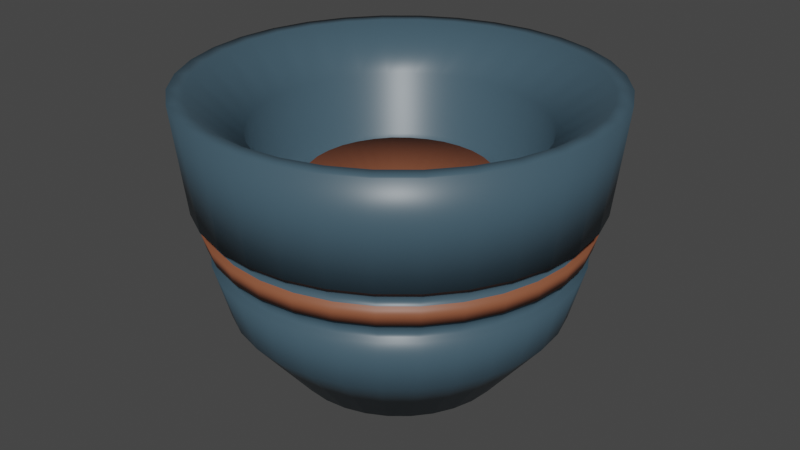 # Source: BowlTrinket.blend  (saved by Blender 2.90.8; exported with 4.5.12 LTS)
import bpy
from mathutils import Matrix  # noqa: F401  (used for matrix-valued properties, if any)

bpy.ops.wm.read_factory_settings(use_empty=True)
scene = bpy.context.scene
scene.name = 'Scene'

# ---- collections
col_collection = bpy.data.collections.new('Collection'); scene.collection.children.link(col_collection)

# ---- materials (node trees are filled in below, after node groups)
mat_material = bpy.data.materials.new('Material')
mat_material.alpha_threshold = 0.0
mat_material.use_transparent_shadow = False
mat_material.line_color = (0.0, 0.0, 0.0, 1.0)
mat_material_001 = bpy.data.materials.new('Material.001')
mat_material_001.use_transparent_shadow = False

# ---- material node trees
mat_material.use_nodes = True; mat_material.node_tree.nodes.clear()
_N = mat_material.node_tree.nodes; _L = mat_material.node_tree.links
n0 = _N.new('ShaderNodeOutputMaterial'); n0.name = 'Material Output'; n0.location = (300, 300)
n1 = _N.new('ShaderNodeBsdfPrincipled'); n1.name = 'Principled BSDF'; n1.location = (10, 300)
n1.distribution = 'GGX'
n1.subsurface_method = 'BURLEY'
n1.inputs[0].default_value = (0.05173, 0.09579, 0.1282, 1.0)
n1.inputs[2].default_value = 0.4
n1.inputs[3].default_value = 1.45
n1.inputs[27].default_value = (0.0, 0.0, 0.0, 1.0)
n1.inputs[28].default_value = 1.0
_L.new(n1.outputs[0], n0.inputs[0])
n0.is_active_output = True
mat_material_001.use_nodes = True; mat_material_001.node_tree.nodes.clear()
_N = mat_material_001.node_tree.nodes; _L = mat_material_001.node_tree.links
n0 = _N.new('ShaderNodeBsdfPrincipled'); n0.name = 'Principled BSDF'; n0.location = (10, 300)
n0.distribution = 'GGX'
n0.subsurface_method = 'BURLEY'
n0.inputs[0].default_value = (0.2668, 0.08735, 0.04203, 1.0)
n0.inputs[3].default_value = 1.45
n0.inputs[27].default_value = (0.0, 0.0, 0.0, 1.0)
n0.inputs[28].default_value = 1.0
n1 = _N.new('ShaderNodeOutputMaterial'); n1.name = 'Material Output'; n1.location = (300, 300)
_L.new(n0.outputs[0], n1.inputs[0])
n1.is_active_output = True

# ---- world
world_world = bpy.data.worlds.new('World'); scene.world = world_world
world_world.use_nodes = True; world_world.node_tree.nodes.clear()
_N = world_world.node_tree.nodes; _L = world_world.node_tree.links
n0 = _N.new('ShaderNodeOutputWorld'); n0.name = 'World Output'; n0.location = (300, 300)
n1 = _N.new('ShaderNodeBackground'); n1.name = 'Background'; n1.location = (10, 300)
n1.inputs[0].default_value = (0.05088, 0.05088, 0.05088, 1.0)
_L.new(n1.outputs[0], n0.inputs[0])
n0.is_active_output = True
world_world.color = (0.05088, 0.05088, 0.05088)
world_world.use_sun_shadow = False
world_world.sun_shadow_jitter_overblur = 0.0

# ---- meshes
me_cube = bpy.data.meshes.new('Cube')
me_cube.from_pydata([(0.7536, 0.7536, 1.0), (0.217, 0.217, -0.3667), (0.7536, -0.7536, 1.0), (0.217, -0.217, -0.3667), (-0.7536, 0.7536, 1.0), (-0.217, 0.217, -0.3667), (-0.7536, -0.7536, 1.0), (-0.217, -0.217, -0.3667), (0.7682, 0.7682, 0.4154), (0.6503, 0.6503, -0.2013), (0.4248, 0.4248, -0.5993), (-0.4248, -0.4248, -0.5993), (-0.6503, -0.6503, -0.2013), (-0.7682, -0.7682, 0.4154), (0.7682, -0.7682, 0.4154), (0.6503, -0.6503, -0.2013), (0.4248, -0.4248, -0.5993), (-0.7682, 0.7682, 0.4154), (-0.6503, 0.6503, -0.2013), (-0.4248, 0.4248, -0.5993), (-0.2836, 0.1175, -0.3667), (-0.3069, 4.741e-08, -0.3667), (-0.2836, -0.1175, -0.3667), (0.9847, 0.4079, 1.0), (1.066, -1.392e-07, 1.0), (0.9847, -0.4079, 1.0), (-0.9847, -0.4079, 1.0), (-1.066, 1.802e-07, 1.0), (-0.9847, 0.4079, 1.0), (0.2836, -0.1175, -0.3667), (0.3069, 1.526e-10, -0.3667), (0.2836, 0.1175, -0.3667), (0.5551, 0.2299, -0.5993), (0.6008, 9.576e-08, -0.5993), (0.5551, -0.2299, -0.5993), (0.8497, 0.3519, -0.2013), (0.9197, 1.359e-07, -0.2013), (0.8497, -0.3519, -0.2013), (1.004, 0.4158, 0.4154), (1.086, 1.573e-07, 0.4154), (1.004, -0.4158, 0.4154), (-0.5551, -0.2299, -0.5993), (-0.6008, -9.463e-08, -0.5993), (-0.5551, 0.2299, -0.5993), (-0.8497, -0.3519, -0.2013), (-0.9197, -1.556e-07, -0.2013), (-0.8497, 0.3519, -0.2013), (-1.004, -0.4158, 0.4154), (-1.086, -1.87e-07, 0.4154), (-1.004, 0.4158, 0.4154), (0.1175, 0.2836, -0.3667), (2.231e-08, 0.3069, -0.3667), (-0.1175, 0.2836, -0.3667), (0.4079, -0.9847, 1.0), (-1.615e-07, -1.066, 1.0), (-0.4079, -0.9847, 1.0), (-0.1175, -0.2836, -0.3667), (-2.495e-08, -0.3069, -0.3667), (0.1175, -0.2836, -0.3667), (-0.4079, 0.9847, 1.0), (1.578e-07, 1.066, 1.0), (0.4079, 0.9847, 1.0), (-0.2299, 0.5551, -0.5993), (-1.006e-07, 0.6008, -0.5993), (0.2299, 0.5551, -0.5993), (-0.3519, 0.8497, -0.2013), (-1.555e-07, 0.9197, -0.2013), (0.3519, 0.8497, -0.2013), (-0.4158, 1.004, 0.4154), (-1.843e-07, 1.086, 0.4154), (0.4158, 1.004, 0.4154), (0.2299, -0.5551, -0.5993), (8.98e-08, -0.6008, -0.5993), (-0.2299, -0.5551, -0.5993), (0.3519, -0.8497, -0.2013), (1.359e-07, -0.9197, -0.2013), (-0.3519, -0.8497, -0.2013), (0.4158, -1.004, 0.4154), (1.6e-07, -1.086, 0.4154), (-0.4158, -1.004, 0.4154), (0.1333, 0.1333, -0.3667), (2.159e-09, 0.1333, -0.3667), (-0.1333, 0.1333, -0.3667), (0.1333, 1.534e-08, -0.3667), (2.159e-09, 1.534e-08, -0.3667), (-0.1333, 1.534e-08, -0.3667), (0.1333, -0.1333, -0.3667), (2.159e-09, -0.1333, -0.3667), (-0.1333, -0.1333, -0.3667), (-0.301, 0.05988, -0.3667), (1.045, 0.2079, 1.0), (-1.045, 0.2079, 1.0), (0.301, 0.05988, -0.3667), (0.5893, 0.1172, -0.5993), (0.902, 0.1794, -0.2013), (1.066, 0.212, 0.4154), (-0.5893, 0.1172, -0.5993), (-0.902, 0.1794, -0.2013), (-1.066, 0.212, 0.4154), (-0.1333, 0.06664, -0.3667), (2.159e-09, 0.06664, -0.3667), (0.1333, 0.06664, -0.3667), (-0.301, -0.05988, -0.3667), (1.045, -0.2079, 1.0), (-1.045, -0.2079, 1.0), (0.301, -0.05988, -0.3667), (0.5893, -0.1172, -0.5993), (0.902, -0.1794, -0.2013), (1.066, -0.212, 0.4154), (-0.5893, -0.1172, -0.5993), (-0.902, -0.1794, -0.2013), (-1.066, -0.212, 0.4154), (-0.1333, -0.06664, -0.3667), (2.159e-09, -0.06664, -0.3667), (0.1333, -0.06664, -0.3667), (0.05988, 0.301, -0.3667), (0.2079, -1.045, 1.0), (0.05988, -0.301, -0.3667), (0.2079, 1.045, 1.0), (0.1172, 0.5893, -0.5993), (0.1794, 0.902, -0.2013), (0.212, 1.066, 0.4154), (0.1172, -0.5893, -0.5993), (0.1794, -0.902, -0.2013), (0.212, -1.066, 0.4154), (0.06664, 0.1333, -0.3667), (0.06664, 1.534e-08, -0.3667), (0.06664, -0.1333, -0.3667), (0.06664, 0.06664, -0.3667), (0.06664, -0.06664, -0.3667), (-0.05988, 0.301, -0.3667), (-0.2079, -1.045, 1.0), (-0.05988, -0.301, -0.3667), (-0.2079, 1.045, 1.0), (-0.1172, 0.5893, -0.5993), (-0.1794, 0.902, -0.2013), (-0.212, 1.066, 0.4154), (-0.1172, -0.5893, -0.5993), (-0.1794, -0.902, -0.2013), (-0.212, -1.066, 0.4154), (-0.06664, 0.1333, -0.3667), (-0.06664, 1.534e-08, -0.3667), (-0.06664, -0.1333, -0.3667), (-0.06664, 0.06664, -0.3667), (-0.06664, -0.06664, -0.3667), (-0.1705, 0.2552, -0.3667), (-0.5921, -0.8862, 1.0), (-0.3338, -0.4996, -0.5993), (-0.5109, -0.7647, -0.2013), (-0.6036, -0.9033, 0.4154), (-0.2098, 0.1259, -0.3667), (-0.2216, 2.212e-08, -0.3667), (-0.2098, -0.1259, -0.3667), (-0.1705, -0.2552, -0.3667), (-0.5921, 0.8862, 1.0), (-0.3338, 0.4996, -0.5993), (-0.5109, 0.7647, -0.2013), (-0.6036, 0.9033, 0.4154), (-0.2157, 0.06297, -0.3667), (-0.2157, -0.06297, -0.3667), (0.1705, -0.2552, -0.3667), (0.5921, 0.8862, 1.0), (0.3338, 0.4996, -0.5993), (0.5109, 0.7647, -0.2013), (0.6036, 0.9033, 0.4154), (0.1705, 0.2552, -0.3667), (0.5921, -0.8862, 1.0), (0.3338, -0.4996, -0.5993), (0.5109, -0.7647, -0.2013), (0.6036, -0.9033, 0.4154), (0.2098, 0.1259, -0.3667), (0.2216, 8.569e-09, -0.3667), (0.2098, -0.1259, -0.3667), (0.2157, 0.06297, -0.3667), (0.2157, -0.06297, -0.3667), (-0.2552, -0.1705, -0.3667), (0.8862, -0.5921, 1.0), (0.4996, -0.3338, -0.5993), (0.7647, -0.5109, -0.2013), (0.9033, -0.6036, 0.4154), (-0.8862, -0.5921, 1.0), (0.2552, -0.1705, -0.3667), (-0.4996, -0.3338, -0.5993), (-0.7647, -0.5109, -0.2013), (-0.9033, -0.6036, 0.4154), (-0.1259, -0.2098, -0.3667), (-4.615e-09, -0.2216, -0.3667), (0.1259, -0.2098, -0.3667), (0.06297, -0.2157, -0.3667), (-0.06297, -0.2157, -0.3667), (-0.1893, -0.1893, -0.3667), (0.1893, -0.1893, -0.3667), (-0.8862, 0.5921, 1.0), (0.2552, 0.1705, -0.3667), (-0.4996, 0.3338, -0.5993), (-0.7647, 0.5109, -0.2013), (-0.9033, 0.6036, 0.4154), (-0.2552, 0.1705, -0.3667), (0.8862, 0.5921, 1.0), (0.4996, 0.3338, -0.5993), (0.7647, 0.5109, -0.2013), (0.9033, 0.6036, 0.4154), (-0.1259, 0.2098, -0.3667), (8.932e-09, 0.2216, -0.3667), (0.1259, 0.2098, -0.3667), (0.06297, 0.2157, -0.3667), (-0.06297, 0.2157, -0.3667), (-0.1893, 0.1893, -0.3667), (0.1893, 0.1893, -0.3667), (-0.6397, -0.9574, 1.0), (-0.8142, -0.8142, 1.0), (0.9574, -0.6397, 1.0), (0.8142, -0.8142, 1.0), (-0.9574, 0.6397, 1.0), (-0.8142, 0.8142, 1.0), (0.6397, 0.9574, 1.0), (0.8142, 0.8142, 1.0), (0.9574, 0.6397, 1.0), (1.064, 0.4406, 1.0), (1.129, 0.2246, 1.0), (1.151, -1.619e-07, 1.0), (1.129, -0.2246, 1.0), (1.064, -0.4406, 1.0), (-0.9574, -0.6397, 1.0), (-1.064, -0.4406, 1.0), (-1.129, -0.2246, 1.0), (-1.151, 2.029e-07, 1.0), (-1.129, 0.2246, 1.0), (-1.064, 0.4406, 1.0), (0.6397, -0.9574, 1.0), (0.4406, -1.064, 1.0), (0.2246, -1.129, 1.0), (-1.843e-07, -1.151, 1.0), (-0.2246, -1.129, 1.0), (-0.4406, -1.064, 1.0), (-0.6397, 0.9574, 1.0), (-0.4406, 1.064, 1.0), (-0.2246, 1.129, 1.0), (1.806e-07, 1.151, 1.0), (0.2246, 1.129, 1.0), (0.4406, 1.064, 1.0), (0.1607, 0.1607, 0.3515), (0.1607, -0.1607, 0.3515), (-0.1607, 0.1607, 0.3515), (-0.1607, -0.1607, 0.3515), (0.21, 0.08697, 0.3511), (0.2272, -2.025e-08, 0.3503), (0.21, -0.08697, 0.3511), (-0.21, -0.08697, 0.3511), (-0.2272, 4.782e-08, 0.3503), (-0.21, 0.08697, 0.3511), (0.08697, -0.21, 0.3511), (-2.764e-08, -0.2272, 0.3503), (-0.08697, -0.21, 0.3511), (-0.08697, 0.21, 0.3511), (4.044e-08, 0.2272, 0.3503), (0.08697, 0.21, 0.3511), (-0.1067, 0.1067, 0.3653), (6.798e-09, 0.1066, 0.3819), (0.1067, 0.1067, 0.3653), (-0.1066, 9.412e-09, 0.3819), (6.796e-09, 9.417e-09, 0.443), (0.1066, 9.412e-09, 0.3819), (-0.1067, -0.1067, 0.3653), (6.798e-09, -0.1066, 0.3819), (0.1067, -0.1067, 0.3653), (0.2228, 0.04432, 0.3505), (-0.2228, 0.04432, 0.3505), (0.1067, 0.05333, 0.3768), (6.796e-09, 0.05329, 0.4095), (-0.1067, 0.05333, 0.3768), (0.2228, -0.04432, 0.3505), (-0.2228, -0.04432, 0.3505), (0.1067, -0.05333, 0.3768), (6.796e-09, -0.05329, 0.4095), (-0.1067, -0.05333, 0.3768), (0.04432, -0.2228, 0.3505), (0.04432, 0.2228, 0.3505), (0.05333, 0.1067, 0.3768), (0.05329, 9.415e-09, 0.4095), (0.05333, -0.1067, 0.3768), (0.0533, 0.0533, 0.3973), (0.0533, -0.0533, 0.3973), (-0.04432, -0.2228, 0.3505), (-0.04432, 0.2228, 0.3505), (-0.05333, 0.1067, 0.3768), (-0.05329, 9.415e-09, 0.4095), (-0.05333, -0.1067, 0.3768), (-0.0533, 0.0533, 0.3973), (-0.0533, -0.0533, 0.3973), (-0.1263, -0.1891, 0.3518), (-0.1263, 0.1891, 0.3518), (-0.1679, 0.1008, 0.3543), (-0.1772, 2.025e-08, 0.3564), (-0.1679, -0.1008, 0.3543), (-0.1725, 0.05037, 0.3569), (-0.1725, -0.05037, 0.3569), (0.1263, 0.1891, 0.3518), (0.1679, 0.1008, 0.3543), (0.1772, -1.419e-09, 0.3564), (0.1679, -0.1008, 0.3543), (0.1263, -0.1891, 0.3518), (0.1725, 0.05037, 0.3569), (0.1725, -0.05037, 0.3569), (0.1891, -0.1263, 0.3518), (-0.1891, -0.1263, 0.3518), (0.1008, -0.1679, 0.3543), (-4.037e-09, -0.1772, 0.3564), (-0.1008, -0.1679, 0.3543), (0.05037, -0.1725, 0.3569), (-0.05037, -0.1725, 0.3569), (-0.1515, -0.1515, 0.3522), (0.1515, -0.1515, 0.3522), (-0.1891, 0.1263, 0.3518), (0.1891, 0.1263, 0.3518), (0.1008, 0.1679, 0.3543), (1.763e-08, 0.1772, 0.3564), (-0.1008, 0.1679, 0.3543), (0.05037, 0.1725, 0.3569), (-0.05037, 0.1725, 0.3569), (-0.1515, 0.1515, 0.3522), (0.1515, 0.1515, 0.3522), (0.6547, -0.4374, 0.7716), (0.4205, -0.281, 0.4912), (0.5567, -0.5567, 0.7708), (0.3578, -0.3578, 0.4921), (0.3013, 0.7274, 0.7715), (0.1935, 0.4672, 0.491), (-0.281, 0.4205, 0.4912), (-0.4374, 0.6547, 0.7716), (-0.281, -0.4205, 0.4912), (-0.4374, -0.6547, 0.7716), (-0.3013, -0.7274, 0.7715), (-0.1935, -0.4672, 0.491), (0.4374, -0.6547, 0.7716), (0.281, -0.4205, 0.4912), (-0.09867, 0.4961, 0.4914), (-0.1536, 0.7722, 0.7712), (-0.3013, 0.7274, 0.7715), (-0.1935, 0.4672, 0.491), (-0.09867, -0.4961, 0.4914), (-0.1536, -0.7722, 0.7712), (-1.17e-07, -0.7872, 0.7713), (-7.206e-08, -0.5056, 0.4908), (0.09867, 0.4961, 0.4914), (0.1536, 0.7722, 0.7712), (1.189e-07, 0.7872, 0.7713), (7.946e-08, 0.5056, 0.4908), (0.09867, -0.4961, 0.4914), (0.1536, -0.7722, 0.7712), (0.3013, -0.7274, 0.7715), (0.1935, -0.4672, 0.491), (0.4672, -0.1935, 0.491), (0.7274, -0.3013, 0.7715), (-0.4961, -0.09867, 0.4914), (-0.7722, -0.1536, 0.7712), (-0.7274, -0.3013, 0.7715), (-0.4672, -0.1935, 0.491), (0.4961, -0.09867, 0.4914), (0.7722, -0.1536, 0.7712), (0.7872, -9.973e-08, 0.7713), (0.5056, -5.979e-08, 0.4908), (0.6547, 0.4374, 0.7716), (0.4205, 0.281, 0.4912), (-0.4961, 0.09867, 0.4914), (-0.7722, 0.1536, 0.7712), (-0.7872, 1.362e-07, 0.7713), (-0.5056, 9.172e-08, 0.4908), (-0.7274, 0.3013, 0.7715), (-0.4672, 0.1935, 0.491), (0.3578, 0.3578, 0.4921), (0.5567, 0.5567, 0.7708), (0.4374, 0.6547, 0.7716), (0.281, 0.4205, 0.4912), (0.4961, 0.09867, 0.4914), (0.7722, 0.1536, 0.7712), (0.7274, 0.3013, 0.7715), (0.4672, 0.1935, 0.491), (-0.4205, -0.281, 0.4912), (-0.6547, -0.4374, 0.7716), (-0.5567, -0.5567, 0.7708), (-0.3578, -0.3578, 0.4921), (-0.3578, 0.3578, 0.4921), (-0.5567, 0.5567, 0.7708), (-0.6547, 0.4374, 0.7716), (-0.4205, 0.281, 0.4912), (0.6276, -0.4193, 0.4143), (0.3952, -0.264, 0.269), (0.5333, -0.5333, 0.4137), (0.3366, -0.3366, 0.2704), (0.2887, 0.697, 0.4136), (0.1818, 0.439, 0.2684), (-0.264, 0.3952, 0.269), (-0.4193, 0.6276, 0.4143), (-0.264, -0.3952, 0.269), (-0.4193, -0.6276, 0.4143), (-0.2887, -0.697, 0.4136), (-0.1818, -0.439, 0.2684), (0.4193, -0.6276, 0.4143), (0.264, -0.3952, 0.269), (-0.09275, 0.4663, 0.2687), (-0.1471, 0.7398, 0.4135), (-0.2887, 0.697, 0.4136), (-0.1818, 0.439, 0.2684), (-0.09275, -0.4663, 0.2687), (-0.1471, -0.7398, 0.4135), (-1.119e-07, -0.7539, 0.4128), (-6.751e-08, -0.475, 0.2678), (0.09275, 0.4663, 0.2687), (0.1471, 0.7398, 0.4135), (1.14e-07, 0.7539, 0.4128), (7.482e-08, 0.475, 0.2678), (0.09275, -0.4663, 0.2687), (0.1471, -0.7398, 0.4135), (0.2887, -0.697, 0.4136), (0.1818, -0.439, 0.2684), (0.439, -0.1818, 0.2684), (0.697, -0.2887, 0.4136), (-0.4663, -0.09275, 0.2687), (-0.7398, -0.1471, 0.4135), (-0.697, -0.2887, 0.4136), (-0.439, -0.1818, 0.2684), (0.4663, -0.09275, 0.2687), (0.7398, -0.1471, 0.4135), (0.7539, -9.476e-08, 0.4128), (0.475, -5.51e-08, 0.2678), (0.6276, 0.4193, 0.4143), (0.3952, 0.264, 0.269), (-0.4663, 0.09275, 0.2687), (-0.7398, 0.1471, 0.4135), (-0.7539, 1.312e-07, 0.4128), (-0.475, 8.724e-08, 0.2678), (-0.697, 0.2887, 0.4136), (-0.439, 0.1818, 0.2684), (0.3366, 0.3366, 0.2704), (0.5333, 0.5333, 0.4137), (0.4193, 0.6276, 0.4143), (0.264, 0.3952, 0.269), (0.4663, 0.09275, 0.2687), (0.7398, 0.1471, 0.4135), (0.697, 0.2887, 0.4136), (0.439, 0.1818, 0.2684), (-0.3952, -0.264, 0.269), (-0.6276, -0.4193, 0.4143), (-0.5333, -0.5333, 0.4137), (-0.3366, -0.3366, 0.2704), (-0.3366, 0.3366, 0.2704), (-0.5333, 0.5333, 0.4137), (-0.6276, 0.4193, 0.4143), (-0.3952, 0.264, 0.269), (0.7093, 0.7093, 0.107), (-0.7093, -0.7093, 0.107), (0.7093, -0.7093, 0.107), (-0.7093, 0.7093, 0.107), (-0.9267, -0.3838, 0.107), (-1.003, -1.713e-07, 0.107), (-0.9267, 0.3838, 0.107), (0.9267, 0.3838, 0.107), (1.003, 1.466e-07, 0.107), (0.9267, -0.3838, 0.107), (0.3838, -0.9267, 0.107), (1.48e-07, -1.003, 0.107), (-0.3838, -0.9267, 0.107), (-0.3838, 0.9267, 0.107), (-1.699e-07, 1.003, 0.107), (0.3838, 0.9267, 0.107), (0.9838, 0.1957, 0.107), (-0.9838, 0.1957, 0.107), (0.9838, -0.1957, 0.107), (-0.9838, -0.1957, 0.107), (0.1957, 0.9838, 0.107), (0.1957, -0.9838, 0.107), (-0.1957, 0.9838, 0.107), (-0.1957, -0.9838, 0.107), (-0.5573, 0.834, 0.107), (-0.5573, -0.834, 0.107), (0.5573, -0.834, 0.107), (0.5573, 0.834, 0.107), (-0.834, -0.5573, 0.107), (0.834, -0.5573, 0.107), (0.834, 0.5573, 0.107), (-0.834, 0.5573, 0.107), (-0.6792, -0.6792, 0.1136), (-0.7357, -0.7357, 0.4088), (0.578, 0.8651, 0.4088), (0.7357, 0.7357, 0.4088), (0.8651, -0.578, 0.4088), (0.7357, -0.7357, 0.4088), (-0.8651, 0.578, 0.4088), (-0.7357, 0.7357, 0.4088), (-0.578, -0.8651, 0.4088), (0.8651, 0.578, 0.4088), (0.9612, 0.3982, 0.4088), (1.02, 0.203, 0.4088), (1.04, 1.5e-07, 0.4088), (1.02, -0.203, 0.4088), (0.9612, -0.3982, 0.4088), (-0.8651, -0.578, 0.4088), (-0.9612, -0.3982, 0.4088), (-1.02, -0.203, 0.4088), (-1.04, -1.797e-07, 0.4088), (-1.02, 0.203, 0.4088), (-0.9612, 0.3982, 0.4088), (-0.578, 0.8651, 0.4088), (-0.3982, 0.9612, 0.4088), (-0.203, 1.02, 0.4088), (-1.766e-07, 1.04, 0.4088), (0.203, 1.02, 0.4088), (0.3982, 0.9612, 0.4088), (0.578, -0.8651, 0.4088), (0.3982, -0.9612, 0.4088), (0.203, -1.02, 0.4088), (1.532e-07, -1.04, 0.4088), (-0.203, -1.02, 0.4088), (-0.3982, -0.9612, 0.4088), (0.6792, 0.6792, 0.1136), (0.6792, -0.6792, 0.1136), (-0.6792, 0.6792, 0.1136), (-0.8875, -0.3676, 0.1136), (-0.9606, -1.647e-07, 0.1136), (-0.8875, 0.3676, 0.1136), (0.8875, 0.3676, 0.1136), (0.9606, 1.397e-07, 0.1136), (0.8875, -0.3676, 0.1136), (0.3676, -0.8875, 0.1136), (1.416e-07, -0.9606, 0.1136), (-0.3676, -0.8875, 0.1136), (-0.3676, 0.8875, 0.1136), (-1.628e-07, 0.9606, 0.1136), (0.3676, 0.8875, 0.1136), (0.9421, 0.1874, 0.1136), (-0.9421, 0.1874, 0.1136), (0.9421, -0.1874, 0.1136), (-0.9421, -0.1874, 0.1136), (0.1874, 0.9421, 0.1136), (0.1874, -0.9421, 0.1136), (-0.1874, 0.9421, 0.1136), (-0.1874, -0.9421, 0.1136), (-0.5337, 0.7987, 0.1136), (-0.5337, -0.7987, 0.1136), (0.5337, -0.7987, 0.1136), (0.5337, 0.7987, 0.1136), (-0.7987, -0.5337, 0.1136), (0.7987, -0.5337, 0.1136), (0.7987, 0.5337, 0.1136), (-0.7987, 0.5337, 0.1136), (-0.6981, -0.6981, 0.212), (-0.7169, -0.7169, 0.3104), (0.7169, 0.7169, 0.3104), (0.6981, 0.6981, 0.212), (0.7169, -0.7169, 0.3104), (0.6981, -0.6981, 0.212), (-0.7169, 0.7169, 0.3104), (-0.6981, 0.6981, 0.212), (-0.9367, -0.388, 0.3104), (-0.9121, -0.3778, 0.212), (-1.014, -1.747e-07, 0.3104), (-0.9872, -1.697e-07, 0.212), (-0.9367, 0.388, 0.3104), (-0.9121, 0.3778, 0.212), (0.9367, 0.388, 0.3104), (0.9121, 0.3778, 0.212), (1.014, 1.466e-07, 0.3104), (0.9872, 1.431e-07, 0.212), (0.9367, -0.388, 0.3104), (0.9121, -0.3778, 0.212), (0.388, -0.9367, 0.3104), (0.3778, -0.9121, 0.212), (1.493e-07, -1.014, 0.3104), (1.455e-07, -0.9872, 0.212), (-0.388, -0.9367, 0.3104), (-0.3778, -0.9121, 0.212), (-0.388, 0.9367, 0.3104), (-0.3778, 0.9121, 0.212), (-1.72e-07, 1.014, 0.3104), (-1.674e-07, 0.9872, 0.212), (0.388, 0.9367, 0.3104), (0.3778, 0.9121, 0.212), (0.9943, 0.1978, 0.3104), (0.9682, 0.1926, 0.212), (-0.9943, 0.1978, 0.3104), (-0.9682, 0.1926, 0.212), (0.9943, -0.1978, 0.3104), (0.9682, -0.1926, 0.212), (-0.9943, -0.1978, 0.3104), (-0.9682, -0.1926, 0.212), (0.1978, 0.9943, 0.3104), (0.1926, 0.9682, 0.212), (0.1978, -0.9943, 0.3104), (0.1926, -0.9682, 0.212), (-0.1978, 0.9943, 0.3104), (-0.1926, 0.9682, 0.212), (-0.1978, -0.9943, 0.3104), (-0.1926, -0.9682, 0.212), (-0.5633, 0.843, 0.3104), (-0.5485, 0.8208, 0.212), (-0.5633, -0.843, 0.3104), (-0.5485, -0.8208, 0.212), (0.5633, -0.843, 0.3104), (0.5485, -0.8208, 0.212), (0.5633, 0.843, 0.3104), (0.5485, 0.8208, 0.212), (-0.843, -0.5633, 0.3104), (-0.8208, -0.5485, 0.212), (0.843, -0.5633, 0.3104), (0.8208, -0.5485, 0.212), (0.843, 0.5633, 0.3104), (0.8208, 0.5485, 0.212), (-0.843, 0.5633, 0.3104), (-0.8208, 0.5485, 0.212), (-0.7204, -0.7204, 0.2104), (-0.7398, -0.7398, 0.312), (0.7398, 0.7398, 0.312), (0.7204, 0.7204, 0.2104), (0.7398, -0.7398, 0.312), (0.7204, -0.7204, 0.2104), (-0.7398, 0.7398, 0.312), (-0.7204, 0.7204, 0.2104), (-0.9666, -0.4004, 0.312), (-0.9413, -0.3899, 0.2104), (-1.046, -1.802e-07, 0.312), (-1.019, -1.75e-07, 0.2104), (-0.9666, 0.4004, 0.312), (-0.9413, 0.3899, 0.2104), (0.9666, 0.4004, 0.312), (0.9413, 0.3899, 0.2104), (1.046, 1.514e-07, 0.312), (1.019, 1.479e-07, 0.2104), (0.9666, -0.4004, 0.312), (0.9413, -0.3899, 0.2104), (0.4004, -0.9666, 0.312), (0.3899, -0.9413, 0.2104), (1.54e-07, -1.046, 0.312), (1.5e-07, -1.019, 0.2104), (-0.4004, -0.9666, 0.312), (-0.3899, -0.9413, 0.2104), (-0.4004, 0.9666, 0.312), (-0.3899, 0.9413, 0.2104), (-1.776e-07, 1.046, 0.312), (-1.728e-07, 1.019, 0.2104), (0.4004, 0.9666, 0.312), (0.3899, 0.9413, 0.2104), (1.026, 0.2041, 0.312), (0.9992, 0.1988, 0.2104), (-1.026, 0.2041, 0.312), (-0.9992, 0.1988, 0.2104), (1.026, -0.2041, 0.312), (0.9992, -0.1988, 0.2104), (-1.026, -0.2041, 0.312), (-0.9992, -0.1988, 0.2104), (0.2041, 1.026, 0.312), (0.1988, 0.9992, 0.2104), (0.2041, -1.026, 0.312), (0.1988, -0.9992, 0.2104), (-0.2041, 1.026, 0.312), (-0.1988, 0.9992, 0.2104), (-0.2041, -1.026, 0.312), (-0.1988, -0.9992, 0.2104), (-0.5813, 0.87, 0.312), (-0.566, 0.8471, 0.2104), (-0.5813, -0.87, 0.312), (-0.566, -0.8471, 0.2104), (0.5813, -0.87, 0.312), (0.566, -0.8471, 0.2104), (0.5813, 0.87, 0.312), (0.566, 0.8471, 0.2104), (-0.87, -0.5813, 0.312), (-0.8471, -0.566, 0.2104), (0.87, -0.5813, 0.312), (0.8471, -0.566, 0.2104), (0.87, 0.5813, 0.312), (0.8471, 0.566, 0.2104), (-0.87, 0.5813, 0.312), (-0.8471, 0.566, 0.2104)], [], [(149, 209, 210, 13), (196, 213, 214, 17), (191, 181, 3, 160), (179, 211, 212, 14), (164, 215, 216, 8), (165, 162, 10, 1), (162, 163, 9, 10), (476, 452, 516, 540), (181, 177, 16, 3), (177, 178, 15, 16), (450, 477, 541, 515), (197, 194, 19, 5), (194, 195, 18, 19), (39, 108, 495, 494), (153, 147, 11, 7), (147, 148, 12, 11), (169, 77, 510, 509), (477, 465, 529, 541), (452, 479, 543, 516), (69, 121, 507, 506), (182, 183, 44, 41), (109, 110, 45, 42), (96, 97, 46, 43), (175, 182, 41, 22), (102, 109, 42, 21), (89, 96, 43, 20), (478, 451, 482, 542), (453, 481, 545, 517), (479, 459, 523, 543), (199, 200, 35, 32), (93, 94, 36, 33), (106, 107, 37, 34), (193, 199, 32, 31), (92, 93, 33, 30), (105, 106, 34, 29), (201, 217, 218, 38), (95, 219, 220, 39), (108, 221, 222, 40), (208, 193, 31, 170), (173, 92, 30, 171), (174, 105, 29, 172), (184, 223, 224, 47), (111, 225, 226, 48), (98, 227, 228, 49), (159, 112, 88, 152), (144, 113, 87, 142), (129, 114, 86, 127), (158, 99, 85, 151), (143, 100, 84, 141), (128, 101, 83, 126), (207, 202, 82, 150), (206, 203, 81, 140), (205, 204, 80, 125), (451, 475, 539, 482), (98, 49, 502, 501), (480, 450, 515, 544), (167, 168, 74, 71), (122, 123, 75, 72), (137, 138, 76, 73), (160, 167, 71, 58), (117, 122, 72, 57), (132, 137, 73, 56), (454, 478, 542, 518), (111, 48, 500, 499), (481, 456, 520, 545), (155, 156, 65, 62), (134, 135, 66, 63), (119, 120, 67, 64), (145, 155, 62, 52), (130, 134, 63, 51), (115, 119, 64, 50), (157, 235, 236, 68), (136, 237, 238, 69), (121, 239, 240, 70), (190, 185, 56, 153), (189, 186, 57, 132), (188, 187, 58, 117), (169, 229, 230, 77), (124, 231, 232, 78), (139, 233, 234, 79), (125, 80, 101, 128), (140, 81, 100, 143), (150, 82, 99, 158), (48, 226, 227, 98), (170, 31, 92, 173), (38, 218, 219, 95), (31, 32, 93, 92), (32, 35, 94, 93), (455, 469, 533, 519), (21, 42, 96, 89), (42, 45, 97, 96), (184, 47, 498, 497), (126, 83, 114, 129), (141, 84, 113, 144), (151, 85, 112, 159), (47, 224, 225, 111), (171, 30, 105, 174), (39, 220, 221, 108), (30, 33, 106, 105), (33, 36, 107, 106), (456, 467, 531, 520), (22, 41, 109, 102), (41, 44, 110, 109), (149, 13, 483, 490), (84, 126, 129, 113), (81, 125, 128, 100), (77, 230, 231, 124), (186, 188, 117, 57), (69, 238, 239, 121), (51, 63, 119, 115), (63, 66, 120, 119), (457, 480, 544, 521), (58, 71, 122, 117), (71, 74, 123, 122), (121, 70, 508, 507), (203, 205, 125, 81), (100, 128, 126, 84), (113, 129, 127, 87), (85, 141, 144, 112), (82, 140, 143, 99), (327, 344, 277, 256), (78, 232, 233, 139), (185, 189, 132, 56), (68, 236, 237, 136), (52, 62, 134, 130), (62, 65, 135, 134), (458, 466, 530, 522), (57, 72, 137, 132), (72, 75, 138, 137), (136, 69, 506, 505), (202, 206, 140, 82), (99, 143, 141, 85), (112, 144, 142, 88), (323, 352, 247, 304), (325, 323, 304, 242), (347, 336, 284, 255), (335, 325, 242, 301), (21, 151, 159, 102), (381, 330, 290, 244), (20, 150, 158, 89), (175, 190, 153, 7), (17, 214, 235, 157), (5, 19, 155, 145), (19, 18, 156, 155), (459, 468, 532, 523), (197, 207, 150, 20), (89, 158, 151, 21), (102, 159, 152, 22), (339, 328, 291, 254), (373, 327, 256, 297), (333, 340, 283, 253), (157, 68, 504, 503), (73, 76, 148, 147), (56, 73, 147, 153), (79, 234, 209, 149), (328, 382, 243, 291), (83, 171, 174, 114), (343, 348, 276, 252), (80, 170, 173, 101), (330, 333, 253, 290), (351, 335, 301, 251), (14, 212, 229, 169), (3, 16, 167, 160), (16, 15, 168, 167), (196, 17, 489, 488), (336, 339, 254, 284), (369, 364, 267, 250), (340, 343, 252, 283), (114, 174, 172, 86), (101, 173, 171, 83), (204, 208, 170, 80), (460, 476, 540, 524), (64, 67, 163, 162), (50, 64, 162, 165), (70, 240, 215, 164), (187, 191, 160, 58), (86, 172, 191, 187), (367, 354, 272, 249), (344, 347, 255, 277), (22, 152, 190, 175), (88, 142, 189, 185), (357, 378, 305, 248), (87, 127, 188, 186), (348, 351, 251, 276), (352, 358, 271, 247), (354, 357, 248, 272), (361, 374, 266, 246), (127, 86, 187, 188), (142, 87, 186, 189), (152, 88, 185, 190), (13, 210, 223, 184), (7, 11, 182, 175), (11, 12, 183, 182), (461, 471, 535, 525), (13, 184, 497, 483), (34, 37, 178, 177), (29, 34, 177, 181), (40, 222, 211, 179), (172, 29, 181, 191), (358, 361, 246, 271), (50, 165, 208, 204), (363, 370, 241, 314), (377, 363, 314, 245), (5, 145, 207, 197), (364, 367, 249, 267), (52, 130, 206, 202), (385, 369, 250, 313), (51, 115, 205, 203), (115, 50, 204, 205), (130, 51, 203, 206), (145, 52, 202, 207), (370, 373, 297, 241), (374, 377, 245, 266), (378, 381, 244, 305), (382, 385, 313, 243), (165, 1, 193, 208), (8, 216, 217, 201), (1, 10, 199, 193), (10, 9, 200, 199), (462, 473, 537, 526), (108, 40, 496, 495), (43, 46, 195, 194), (20, 43, 194, 197), (49, 228, 213, 196), (146, 6, 210, 209), (176, 2, 212, 211), (192, 4, 214, 213), (161, 0, 216, 215), (198, 23, 218, 217), (90, 24, 220, 219), (103, 25, 222, 221), (180, 26, 224, 223), (104, 27, 226, 225), (91, 28, 228, 227), (166, 53, 230, 229), (116, 54, 232, 231), (131, 55, 234, 233), (154, 59, 236, 235), (133, 60, 238, 237), (118, 61, 240, 239), (23, 90, 219, 218), (27, 91, 227, 226), (24, 103, 221, 220), (26, 104, 225, 224), (53, 116, 231, 230), (60, 118, 239, 238), (54, 131, 233, 232), (59, 133, 237, 236), (55, 146, 209, 234), (4, 154, 235, 214), (61, 161, 215, 240), (2, 166, 229, 212), (25, 176, 211, 222), (6, 180, 223, 210), (28, 192, 213, 228), (0, 198, 217, 216), (311, 305, 244, 290), (320, 313, 250, 292), (295, 267, 249, 293), (296, 272, 248, 294), (303, 273, 265, 300), (282, 274, 264, 280), (289, 275, 263, 287), (302, 268, 262, 299), (281, 269, 261, 279), (288, 270, 260, 286), (321, 315, 259, 298), (318, 316, 258, 278), (319, 317, 257, 285), (312, 306, 251, 301), (309, 307, 252, 276), (310, 308, 253, 283), (285, 257, 270, 288), (278, 258, 269, 281), (298, 259, 268, 302), (292, 250, 267, 295), (286, 260, 275, 289), (279, 261, 274, 282), (299, 262, 273, 303), (293, 249, 272, 296), (262, 279, 282, 273), (259, 278, 281, 268), (306, 309, 276, 251), (315, 318, 278, 259), (268, 281, 279, 262), (273, 282, 280, 265), (261, 286, 289, 274), (258, 285, 288, 269), (307, 310, 283, 252), (316, 319, 285, 258), (269, 288, 286, 261), (274, 289, 287, 264), (260, 293, 296, 275), (257, 292, 295, 270), (275, 296, 294, 263), (270, 295, 293, 260), (317, 320, 292, 257), (308, 311, 290, 253), (246, 299, 303, 271), (245, 298, 302, 266), (304, 312, 301, 242), (314, 321, 298, 245), (266, 302, 299, 246), (271, 303, 300, 247), (247, 300, 312, 304), (263, 294, 311, 308), (264, 287, 310, 307), (265, 280, 309, 306), (287, 263, 308, 310), (280, 264, 307, 309), (300, 265, 306, 312), (294, 248, 305, 311), (241, 297, 321, 314), (254, 291, 320, 317), (255, 284, 319, 316), (256, 277, 318, 315), (284, 254, 317, 319), (277, 255, 316, 318), (297, 256, 315, 321), (291, 243, 313, 320), (4, 192, 384, 383), (345, 346, 410, 409), (180, 6, 380, 379), (334, 324, 388, 398), (90, 23, 376, 375), (385, 382, 446, 449), (0, 161, 372, 371), (378, 357, 421, 442), (192, 28, 368, 384), (330, 381, 445, 394), (91, 27, 366, 365), (383, 384, 448, 447), (23, 198, 362, 376), (356, 379, 443, 420), (198, 0, 371, 362), (380, 331, 395, 444), (103, 24, 360, 359), (351, 348, 412, 415), (24, 90, 375, 360), (328, 339, 403, 392), (104, 26, 356, 355), (349, 350, 414, 413), (25, 103, 359, 353), (338, 329, 393, 402), (116, 53, 350, 349), (358, 352, 416, 422), (26, 180, 379, 356), (327, 373, 437, 391), (118, 60, 346, 345), (353, 359, 423, 417), (27, 104, 355, 366), (372, 326, 390, 436), (131, 54, 342, 341), (357, 354, 418, 421), (28, 91, 365, 368), (340, 333, 397, 404), (133, 59, 338, 337), (355, 356, 420, 419), (53, 166, 334, 350), (332, 341, 405, 396), (146, 55, 332, 331), (374, 361, 425, 438), (54, 116, 349, 342), (382, 328, 392, 446), (154, 4, 383, 329), (360, 375, 439, 424), (55, 131, 341, 332), (329, 383, 447, 393), (161, 61, 326, 372), (361, 358, 422, 425), (59, 154, 329, 338), (348, 343, 407, 412), (6, 146, 331, 380), (359, 360, 424, 423), (166, 2, 324, 334), (342, 349, 413, 406), (60, 133, 337, 346), (370, 363, 427, 434), (2, 176, 322, 324), (333, 330, 394, 397), (176, 25, 353, 322), (362, 371, 435, 426), (61, 118, 345, 326), (331, 332, 396, 395), (447, 448, 449, 446), (443, 444, 445, 442), (439, 440, 441, 438), (435, 436, 437, 434), (448, 432, 433, 449), (429, 430, 431, 428), (440, 426, 427, 441), (426, 435, 434, 427), (423, 424, 425, 422), (424, 439, 438, 425), (419, 420, 421, 418), (417, 423, 422, 416), (413, 414, 415, 412), (420, 443, 442, 421), (409, 410, 411, 408), (430, 419, 418, 431), (405, 406, 407, 404), (432, 429, 428, 433), (401, 402, 403, 400), (414, 398, 399, 415), (395, 396, 397, 394), (406, 413, 412, 407), (393, 447, 446, 392), (396, 405, 404, 397), (436, 390, 391, 437), (402, 393, 392, 403), (444, 395, 394, 445), (398, 388, 389, 399), (410, 401, 400, 411), (388, 386, 387, 389), (386, 417, 416, 387), (390, 409, 408, 391), (379, 380, 444, 443), (325, 335, 399, 389), (347, 344, 408, 411), (381, 378, 442, 445), (346, 337, 401, 410), (366, 355, 419, 430), (375, 376, 440, 439), (336, 347, 411, 400), (354, 367, 431, 418), (377, 374, 438, 441), (324, 322, 386, 388), (341, 342, 406, 405), (371, 372, 436, 435), (323, 325, 389, 387), (343, 340, 404, 407), (373, 370, 434, 437), (322, 353, 417, 386), (368, 365, 429, 432), (384, 368, 432, 448), (352, 323, 387, 416), (364, 369, 433, 428), (369, 385, 449, 433), (326, 345, 409, 390), (337, 338, 402, 401), (365, 366, 430, 429), (344, 327, 391, 408), (339, 336, 400, 403), (367, 364, 428, 431), (350, 334, 398, 414), (376, 362, 426, 440), (335, 351, 415, 399), (363, 377, 441, 427), (46, 456, 481, 195), (9, 450, 480, 200), (37, 459, 479, 178), (12, 451, 478, 183), (67, 465, 477, 163), (15, 452, 476, 168), (76, 462, 475, 148), (18, 453, 474, 156), (75, 461, 473, 138), (65, 463, 472, 135), (74, 460, 471, 123), (66, 464, 470, 120), (44, 454, 469, 110), (36, 458, 468, 107), (45, 455, 467, 97), (35, 457, 466, 94), (120, 470, 465, 67), (135, 472, 464, 66), (156, 474, 463, 65), (138, 473, 462, 76), (123, 471, 461, 75), (168, 476, 460, 74), (107, 468, 459, 37), (94, 466, 458, 36), (200, 480, 457, 35), (97, 467, 456, 46), (110, 469, 455, 45), (183, 478, 454, 44), (148, 475, 451, 12), (195, 481, 453, 18), (178, 479, 452, 15), (163, 477, 450, 9), (600, 484, 485, 548), (604, 486, 487, 550), (608, 488, 489, 552), (596, 490, 483, 547), (602, 497, 498, 554), (584, 499, 500, 556), (580, 501, 502, 558), (606, 491, 492, 560), (578, 493, 494, 562), (582, 495, 496, 564), (598, 509, 510, 566), (588, 511, 512, 568), (592, 513, 514, 570), (594, 503, 504, 572), (590, 505, 506, 574), (586, 507, 508, 576), (560, 492, 493, 578), (556, 500, 501, 580), (562, 494, 495, 582), (554, 498, 499, 584), (574, 506, 507, 586), (566, 510, 511, 588), (572, 504, 505, 590), (568, 512, 513, 592), (552, 489, 503, 594), (570, 514, 490, 596), (550, 487, 509, 598), (576, 508, 484, 600), (547, 483, 497, 602), (564, 496, 486, 604), (548, 485, 491, 606), (558, 502, 488, 608), (124, 78, 512, 511), (38, 95, 493, 492), (475, 462, 526, 539), (139, 79, 514, 513), (68, 136, 505, 504), (77, 124, 511, 510), (474, 453, 517, 538), (79, 149, 490, 514), (47, 111, 499, 498), (473, 461, 525, 537), (48, 98, 501, 500), (472, 463, 527, 536), (78, 139, 513, 512), (70, 164, 484, 508), (471, 460, 524, 535), (49, 196, 488, 502), (470, 464, 528, 534), (469, 454, 518, 533), (468, 458, 522, 532), (467, 455, 519, 531), (40, 179, 486, 496), (14, 169, 509, 487), (17, 157, 503, 489), (466, 457, 521, 530), (164, 8, 485, 484), (8, 201, 491, 485), (465, 470, 534, 529), (201, 38, 492, 491), (464, 472, 536, 528), (95, 39, 494, 493), (463, 474, 538, 527), (179, 14, 487, 486), (520, 559, 609, 545), (598, 566, 630, 662), (515, 549, 607, 544), (593, 569, 633, 657), (523, 565, 605, 543), (567, 599, 663, 631), (482, 546, 603, 542), (552, 594, 658, 616), (529, 577, 601, 541), (588, 568, 632, 652), (516, 551, 599, 540), (595, 553, 617, 659), (526, 571, 597, 539), (569, 589, 653, 633), (517, 553, 595, 538), (570, 596, 660, 634), (525, 569, 593, 537), (592, 570, 634, 656), (527, 573, 591, 536), (597, 571, 635, 661), (524, 567, 589, 535), (571, 593, 657, 635), (528, 575, 587, 534), (550, 598, 662, 614), (518, 555, 585, 533), (594, 572, 636, 658), (522, 563, 583, 532), (600, 548, 612, 664), (519, 557, 581, 531), (599, 551, 615, 663), (521, 561, 579, 530), (573, 595, 659, 637), (534, 587, 577, 529), (549, 601, 665, 613), (536, 591, 575, 528), (576, 600, 664, 640), (538, 595, 573, 527), (590, 574, 638, 654), (537, 593, 571, 526), (604, 550, 614, 668), (535, 589, 569, 525), (601, 577, 641, 665), (540, 599, 567, 524), (575, 591, 655, 639), (532, 583, 565, 523), (551, 605, 669, 615), (530, 579, 563, 522), (547, 602, 666, 611), (544, 607, 561, 521), (586, 576, 640, 650), (531, 581, 559, 520), (608, 552, 616, 672), (533, 585, 557, 519), (603, 546, 610, 667), (542, 603, 555, 518), (577, 587, 651, 641), (539, 597, 546, 482), (553, 609, 673, 617), (545, 609, 553, 517), (564, 604, 668, 628), (543, 605, 551, 516), (560, 578, 642, 624), (541, 601, 549, 515), (596, 547, 611, 660), (623, 622, 672, 673), (613, 612, 670, 671), (629, 628, 668, 669), (610, 611, 666, 667), (641, 640, 664, 665), (615, 614, 662, 663), (635, 634, 660, 661), (617, 616, 658, 659), (633, 632, 656, 657), (637, 636, 654, 655), (631, 630, 652, 653), (639, 638, 650, 651), (619, 618, 648, 649), (627, 626, 646, 647), (621, 620, 644, 645), (625, 624, 642, 643), (651, 650, 640, 641), (655, 654, 638, 639), (659, 658, 636, 637), (657, 656, 634, 635), (653, 652, 632, 633), (663, 662, 630, 631), (647, 646, 628, 629), (643, 642, 626, 627), (671, 670, 624, 625), (645, 644, 622, 623), (649, 648, 620, 621), (667, 666, 618, 619), (661, 660, 611, 610), (673, 672, 616, 617), (669, 668, 614, 615), (665, 664, 612, 613), (568, 592, 656, 632), (565, 583, 647, 629), (591, 573, 637, 655), (582, 564, 628, 646), (572, 590, 654, 636), (563, 579, 643, 627), (589, 567, 631, 653), (578, 562, 626, 642), (566, 588, 652, 630), (561, 607, 671, 625), (587, 575, 639, 651), (606, 560, 624, 670), (574, 586, 650, 638), (559, 581, 645, 623), (585, 555, 619, 649), (580, 558, 622, 644), (554, 584, 648, 618), (557, 585, 649, 621), (583, 563, 627, 647), (609, 559, 623, 673), (584, 556, 620, 648), (562, 582, 646, 626), (558, 608, 672, 622), (555, 603, 667, 619), (581, 557, 621, 645), (607, 549, 613, 671), (602, 554, 618, 666), (556, 580, 644, 620), (548, 606, 670, 612), (546, 597, 661, 610), (579, 561, 625, 643), (605, 565, 629, 669)])
me_cube.polygons.foreach_set('use_smooth', [True] * 672)
me_cube.polygons.foreach_set('material_index', [0, 0, 0, 0, 0, 0, 0, 0, 0, 0, 0, 0, 0, 0, 0, 0, 0, 0, 0, 0, 0, 0, 0, 0, 0, 0, 0, 0, 0, 0, 0, 0, 0, 0, 0, 0, 0, 0, 0, 0, 0, 0, 0, 0, 0, 0, 0, 0, 0, 0, 0, 0, 0, 0, 0, 0, 0, 0, 0, 0, 0, 0, 0, 0, 0, 0, 0, 0, 0, 0, 0, 0, 0, 0, 0, 0, 0, 0, 0, 0, 0, 0, 0, 0, 0, 0, 0, 0, 0, 0, 0, 0, 0, 0, 0, 0, 0, 0, 0, 0, 0, 0, 0, 0, 0, 0, 0, 0, 0, 0, 0, 0, 0, 0, 0, 0, 0, 0, 0, 0, 1, 0, 0, 0, 0, 0, 0, 0, 0, 0, 0, 0, 0, 1, 1, 1, 1, 0, 1, 0, 0, 0, 0, 0, 0, 0, 0, 0, 1, 1, 1, 0, 0, 0, 0, 1, 0, 1, 0, 1, 1, 0, 0, 0, 0, 1, 1, 1, 0, 0, 0, 0, 0, 0, 0, 0, 0, 1, 1, 0, 0, 1, 0, 1, 1, 1, 1, 0, 0, 0, 0, 0, 0, 0, 0, 0, 0, 0, 0, 1, 0, 1, 1, 0, 1, 0, 1, 0, 0, 0, 0, 1, 1, 1, 1, 0, 0, 0, 0, 0, 0, 0, 0, 0, 0, 0, 0, 0, 0, 0, 0, 0, 0, 0, 0, 0, 0, 0, 0, 0, 0, 0, 0, 0, 0, 0, 0, 0, 0, 0, 0, 0, 0, 0, 0, 0, 0, 0, 0, 0, 0, 0, 0, 0, 0, 0, 0, 0, 0, 0, 0, 0, 0, 0, 0, 0, 0, 0, 0, 0, 0, 0, 0, 0, 0, 0, 0, 0, 0, 0, 0, 0, 0, 0, 0, 0, 0, 0, 0, 0, 0, 0, 0, 0, 0, 0, 0, 0, 0, 0, 0, 0, 0, 0, 0, 0, 0, 0, 0, 0, 0, 0, 0, 0, 0, 1, 0, 1, 0, 1, 0, 0, 0, 0, 0, 0, 0, 1, 0, 1, 0, 0, 0, 0, 0, 1, 0, 1, 0, 0, 0, 0, 0, 1, 0, 1, 0, 0, 0, 0, 0, 1, 0, 1, 0, 0, 0, 0, 0, 1, 0, 1, 0, 0, 0, 0, 0, 1, 0, 1, 0, 0, 0, 0, 0, 0, 0, 0, 0, 0, 0, 0, 0, 0, 0, 0, 0, 0, 0, 0, 0, 0, 0, 0, 0, 0, 0, 0, 0, 0, 0, 0, 0, 0, 0, 0, 0, 1, 1, 1, 0, 0, 0, 1, 1, 1, 0, 0, 0, 1, 1, 1, 0, 0, 0, 1, 1, 1, 0, 0, 0, 1, 1, 1, 0, 0, 1, 1, 0, 0, 0, 0, 0, 0, 0, 0, 0, 0, 0, 0, 0, 0, 0, 0, 0, 0, 0, 0, 0, 0, 0, 0, 0, 0, 0, 0, 0, 0, 0, 0, 0, 0, 0, 0, 0, 0, 0, 0, 0, 0, 0, 0, 0, 0, 0, 0, 0, 0, 0, 0, 0, 0, 0, 0, 0, 0, 0, 0, 0, 0, 0, 0, 0, 0, 0, 0, 0, 0, 0, 0, 0, 0, 0, 0, 0, 0, 0, 0, 0, 0, 0, 0, 0, 0, 0, 0, 0, 0, 0, 0, 0, 0, 0, 0, 0, 1, 0, 1, 0, 1, 0, 1, 0, 1, 0, 1, 0, 1, 0, 1, 0, 1, 0, 1, 0, 1, 0, 1, 0, 1, 0, 1, 0, 1, 0, 1, 0, 1, 0, 1, 0, 1, 0, 1, 0, 1, 0, 1, 0, 1, 0, 1, 0, 1, 0, 1, 0, 1, 0, 1, 0, 1, 0, 1, 0, 1, 0, 1, 1, 1, 1, 1, 1, 1, 1, 1, 1, 1, 1, 1, 1, 1, 1, 1, 1, 1, 1, 1, 1, 1, 1, 1, 1, 1, 1, 1, 1, 1, 1, 1, 1, 1, 1, 1, 1, 1, 1, 1, 1, 1, 1, 1, 1, 1, 1, 1, 1, 1, 1, 1, 1, 1, 1, 1, 1, 1, 1, 1, 1, 1, 1, 1])
_uv = me_cube.uv_layers.new(name='UVMap')
_uv.uv.foreach_set('vector', [0.5625, 0.9688, 0.625, 0.9688, 0.625, 1.0, 0.5625, 1.0, 0.5625, 0.2188, 0.625, 0.2188, 0.625, 0.25, 0.5625, 0.25, 0.3438, 0.7188, 0.375, 0.7188, 0.375, 0.75, 0.3438, 0.75, 0.5625, 0.7188, 0.625, 0.7188, 0.625, 0.75, 0.5625, 0.75, 0.5625, 0.4688, 0.625, 0.4688, 0.625, 0.5, 0.5625, 0.5, 0.375, 0.4688, 0.4375, 0.4688, 0.4375, 0.5, 0.375, 0.5, 0.4375, 0.4688, 0.5, 0.4688, 0.5, 0.5, 0.4375, 0.5, 0.5312, 0.7812, 0.5312, 0.75, 0.5312, 0.75, 0.5312, 0.7812, 0.375, 0.7188, 0.4375, 0.7188, 0.4375, 0.75, 0.375, 0.75, 0.4375, 0.7188, 0.5, 0.7188, 0.5, 0.75, 0.4375, 0.75, 0.5312, 0.5, 0.5312, 0.4688, 0.5312, 0.4688, 0.5312, 0.5, 0.375, 0.2188, 0.4375, 0.2188, 0.4375, 0.25, 0.375, 0.25, 0.4375, 0.2188, 0.5, 0.2188, 0.5, 0.25, 0.4375, 0.25, 0.5625, 0.625, 0.5625, 0.6562, 0.5625, 0.6562, 0.5625, 0.625, 0.375, 0.9688, 0.4375, 0.9688, 0.4375, 1.0, 0.375, 1.0, 0.4375, 0.9688, 0.5, 0.9688, 0.5, 1.0, 0.4375, 1.0, 0.5625, 0.7812, 0.5625, 0.8125, 0.5625, 0.8125, 0.5625, 0.7812, 0.5312, 0.4688, 0.5312, 0.4375, 0.5312, 0.4375, 0.5312, 0.4688, 0.5312, 0.75, 0.5312, 0.7188, 0.5312, 0.7188, 0.5312, 0.75, 0.5625, 0.375, 0.5625, 0.4062, 0.5625, 0.4062, 0.5625, 0.375, 0.4375, 0.03125, 0.5, 0.03125, 0.5, 0.0625, 0.4375, 0.0625, 0.4375, 0.09375, 0.5, 0.09375, 0.5, 0.125, 0.4375, 0.125, 0.4375, 0.1562, 0.5, 0.1562, 0.5, 0.1875, 0.4375, 0.1875, 0.375, 0.03125, 0.4375, 0.03125, 0.4375, 0.0625, 0.375, 0.0625, 0.375, 0.09375, 0.4375, 0.09375, 0.4375, 0.125, 0.375, 0.125, 0.375, 0.1562, 0.4375, 0.1562, 0.4375, 0.1875, 0.375, 0.1875, 0.5312, 0.03125, 0.5312, 0.0, 0.5312, 0.0, 0.5312, 0.03125, 0.5312, 0.25, 0.5312, 0.2188, 0.5312, 0.2188, 0.5312, 0.25, 0.5312, 0.7188, 0.5312, 0.6875, 0.5312, 0.6875, 0.5312, 0.7188, 0.4375, 0.5312, 0.5, 0.5312, 0.5, 0.5625, 0.4375, 0.5625, 0.4375, 0.5938, 0.5, 0.5938, 0.5, 0.625, 0.4375, 0.625, 0.4375, 0.6562, 0.5, 0.6562, 0.5, 0.6875, 0.4375, 0.6875, 0.375, 0.5312, 0.4375, 0.5312, 0.4375, 0.5625, 0.375, 0.5625, 0.375, 0.5938, 0.4375, 0.5938, 0.4375, 0.625, 0.375, 0.625, 0.375, 0.6562, 0.4375, 0.6562, 0.4375, 0.6875, 0.375, 0.6875, 0.5625, 0.5312, 0.625, 0.5312, 0.625, 0.5625, 0.5625, 0.5625, 0.5625, 0.5938, 0.625, 0.5938, 0.625, 0.625, 0.5625, 0.625, 0.5625, 0.6562, 0.625, 0.6562, 0.625, 0.6875, 0.5625, 0.6875, 0.3438, 0.5312, 0.375, 0.5312, 0.375, 0.5625, 0.3438, 0.5625, 0.3438, 0.5938, 0.375, 0.5938, 0.375, 0.625, 0.3438, 0.625, 0.3438, 0.6562, 0.375, 0.6562, 0.375, 0.6875, 0.3438, 0.6875, 0.5625, 0.03125, 0.625, 0.03125, 0.625, 0.0625, 0.5625, 0.0625, 0.5625, 0.09375, 0.625, 0.09375, 0.625, 0.125, 0.5625, 0.125, 0.5625, 0.1562, 0.625, 0.1562, 0.625, 0.1875, 0.5625, 0.1875, 0.1562, 0.6562, 0.1875, 0.6562, 0.1875, 0.6875, 0.1562, 0.6875, 0.2188, 0.6562, 0.25, 0.6562, 0.25, 0.6875, 0.2188, 0.6875, 0.2812, 0.6562, 0.3125, 0.6562, 0.3125, 0.6875, 0.2812, 0.6875, 0.1562, 0.5938, 0.1875, 0.5938, 0.1875, 0.625, 0.1562, 0.625, 0.2188, 0.5938, 0.25, 0.5938, 0.25, 0.625, 0.2188, 0.625, 0.2812, 0.5938, 0.3125, 0.5938, 0.3125, 0.625, 0.2812, 0.625, 0.1562, 0.5312, 0.1875, 0.5312, 0.1875, 0.5625, 0.1562, 0.5625, 0.2188, 0.5312, 0.25, 0.5312, 0.25, 0.5625, 0.2188, 0.5625, 0.2812, 0.5312, 0.3125, 0.5312, 0.3125, 0.5625, 0.2812, 0.5625, 0.5312, 1.0, 0.5312, 0.9688, 0.5312, 0.9688, 0.5312, 1.0, 0.5625, 0.1562, 0.5625, 0.1875, 0.5625, 0.1875, 0.5625, 0.1562, 0.5312, 0.5312, 0.5312, 0.5, 0.5312, 0.5, 0.5312, 0.5312, 0.4375, 0.7812, 0.5, 0.7812, 0.5, 0.8125, 0.4375, 0.8125, 0.4375, 0.8438, 0.5, 0.8438, 0.5, 0.875, 0.4375, 0.875, 0.4375, 0.9062, 0.5, 0.9062, 0.5, 0.9375, 0.4375, 0.9375, 0.375, 0.7812, 0.4375, 0.7812, 0.4375, 0.8125, 0.375, 0.8125, 0.375, 0.8438, 0.4375, 0.8438, 0.4375, 0.875, 0.375, 0.875, 0.375, 0.9062, 0.4375, 0.9062, 0.4375, 0.9375, 0.375, 0.9375, 0.5312, 0.0625, 0.5312, 0.03125, 0.5312, 0.03125, 0.5312, 0.0625, 0.5625, 0.09375, 0.5625, 0.125, 0.5625, 0.125, 0.5625, 0.09375, 0.5312, 0.2188, 0.5312, 0.1875, 0.5312, 0.1875, 0.5312, 0.2188, 0.4375, 0.2812, 0.5, 0.2812, 0.5, 0.3125, 0.4375, 0.3125, 0.4375, 0.3438, 0.5, 0.3438, 0.5, 0.375, 0.4375, 0.375, 0.4375, 0.4062, 0.5, 0.4062, 0.5, 0.4375, 0.4375, 0.4375, 0.375, 0.2812, 0.4375, 0.2812, 0.4375, 0.3125, 0.375, 0.3125, 0.375, 0.3438, 0.4375, 0.3438, 0.4375, 0.375, 0.375, 0.375, 0.375, 0.4062, 0.4375, 0.4062, 0.4375, 0.4375, 0.375, 0.4375, 0.5625, 0.2812, 0.625, 0.2812, 0.625, 0.3125, 0.5625, 0.3125, 0.5625, 0.3438, 0.625, 0.3438, 0.625, 0.375, 0.5625, 0.375, 0.5625, 0.4062, 0.625, 0.4062, 0.625, 0.4375, 0.5625, 0.4375, 0.1562, 0.7188, 0.1875, 0.7188, 0.1875, 0.75, 0.1562, 0.75, 0.2188, 0.7188, 0.25, 0.7188, 0.25, 0.75, 0.2188, 0.75, 0.2812, 0.7188, 0.3125, 0.7188, 0.3125, 0.75, 0.2812, 0.75, 0.5625, 0.7812, 0.625, 0.7812, 0.625, 0.8125, 0.5625, 0.8125, 0.5625, 0.8438, 0.625, 0.8438, 0.625, 0.875, 0.5625, 0.875, 0.5625, 0.9062, 0.625, 0.9062, 0.625, 0.9375, 0.5625, 0.9375, 0.2812, 0.5625, 0.3125, 0.5625, 0.3125, 0.5938, 0.2812, 0.5938, 0.2188, 0.5625, 0.25, 0.5625, 0.25, 0.5938, 0.2188, 0.5938, 0.1562, 0.5625, 0.1875, 0.5625, 0.1875, 0.5938, 0.1562, 0.5938, 0.5625, 0.125, 0.625, 0.125, 0.625, 0.1562, 0.5625, 0.1562, 0.3438, 0.5625, 0.375, 0.5625, 0.375, 0.5938, 0.3438, 0.5938, 0.5625, 0.5625, 0.625, 0.5625, 0.625, 0.5938, 0.5625, 0.5938, 0.375, 0.5625, 0.4375, 0.5625, 0.4375, 0.5938, 0.375, 0.5938, 0.4375, 0.5625, 0.5, 0.5625, 0.5, 0.5938, 0.4375, 0.5938, 0.5312, 0.125, 0.5312, 0.09375, 0.5312, 0.09375, 0.5312, 0.125, 0.375, 0.125, 0.4375, 0.125, 0.4375, 0.1562, 0.375, 0.1562, 0.4375, 0.125, 0.5, 0.125, 0.5, 0.1562, 0.4375, 0.1562, 0.5625, 0.03125, 0.5625, 0.0625, 0.5625, 0.0625, 0.5625, 0.03125, 0.2812, 0.625, 0.3125, 0.625, 0.3125, 0.6562, 0.2812, 0.6562, 0.2188, 0.625, 0.25, 0.625, 0.25, 0.6562, 0.2188, 0.6562, 0.1562, 0.625, 0.1875, 0.625, 0.1875, 0.6562, 0.1562, 0.6562, 0.5625, 0.0625, 0.625, 0.0625, 0.625, 0.09375, 0.5625, 0.09375, 0.3438, 0.625, 0.375, 0.625, 0.375, 0.6562, 0.3438, 0.6562, 0.5625, 0.625, 0.625, 0.625, 0.625, 0.6562, 0.5625, 0.6562, 0.375, 0.625, 0.4375, 0.625, 0.4375, 0.6562, 0.375, 0.6562, 0.4375, 0.625, 0.5, 0.625, 0.5, 0.6562, 0.4375, 0.6562, 0.5312, 0.1875, 0.5312, 0.1562, 0.5312, 0.1562, 0.5312, 0.1875, 0.375, 0.0625, 0.4375, 0.0625, 0.4375, 0.09375, 0.375, 0.09375, 0.4375, 0.0625, 0.5, 0.0625, 0.5, 0.09375, 0.4375, 0.09375, 0.5625, 0.9688, 0.5625, 1.0, 0.5625, 1.0, 0.5625, 0.9688, 0.25, 0.625, 0.2812, 0.625, 0.2812, 0.6562, 0.25, 0.6562, 0.25, 0.5625, 0.2812, 0.5625, 0.2812, 0.5938, 0.25, 0.5938, 0.5625, 0.8125, 0.625, 0.8125, 0.625, 0.8438, 0.5625, 0.8438, 0.25, 0.7188, 0.2812, 0.7188, 0.2812, 0.75, 0.25, 0.75, 0.5625, 0.375, 0.625, 0.375, 0.625, 0.4062, 0.5625, 0.4062, 0.375, 0.375, 0.4375, 0.375, 0.4375, 0.4062, 0.375, 0.4062, 0.4375, 0.375, 0.5, 0.375, 0.5, 0.4062, 0.4375, 0.4062, 0.5312, 0.5625, 0.5312, 0.5312, 0.5312, 0.5312, 0.5312, 0.5625, 0.375, 0.8125, 0.4375, 0.8125, 0.4375, 0.8438, 0.375, 0.8438, 0.4375, 0.8125, 0.5, 0.8125, 0.5, 0.8438, 0.4375, 0.8438, 0.5625, 0.4062, 0.5625, 0.4375, 0.5625, 0.4375, 0.5625, 0.4062, 0.25, 0.5312, 0.2812, 0.5312, 0.2812, 0.5625, 0.25, 0.5625, 0.25, 0.5938, 0.2812, 0.5938, 0.2812, 0.625, 0.25, 0.625, 0.25, 0.6562, 0.2812, 0.6562, 0.2812, 0.6875, 0.25, 0.6875, 0.1875, 0.625, 0.2188, 0.625, 0.2188, 0.6562, 0.1875, 0.6562, 0.1875, 0.5625, 0.2188, 0.5625, 0.2188, 0.5938, 0.1875, 0.5938, 0.6941, 0.5113, 0.7215, 0.5084, 0.7215, 0.5084, 0.6941, 0.5113, 0.5625, 0.875, 0.625, 0.875, 0.625, 0.9062, 0.5625, 0.9062, 0.1875, 0.7188, 0.2188, 0.7188, 0.2188, 0.75, 0.1875, 0.75, 0.5625, 0.3125, 0.625, 0.3125, 0.625, 0.3438, 0.5625, 0.3438, 0.375, 0.3125, 0.4375, 0.3125, 0.4375, 0.3438, 0.375, 0.3438, 0.4375, 0.3125, 0.5, 0.3125, 0.5, 0.3438, 0.4375, 0.3438, 0.5312, 0.625, 0.5312, 0.5938, 0.5312, 0.5938, 0.5312, 0.625, 0.375, 0.875, 0.4375, 0.875, 0.4375, 0.9062, 0.375, 0.9062, 0.4375, 0.875, 0.5, 0.875, 0.5, 0.9062, 0.4375, 0.9062, 0.5625, 0.3438, 0.5625, 0.375, 0.5625, 0.375, 0.5625, 0.3438, 0.1875, 0.5312, 0.2188, 0.5312, 0.2188, 0.5625, 0.1875, 0.5625, 0.1875, 0.5938, 0.2188, 0.5938, 0.2188, 0.625, 0.1875, 0.625, 0.1875, 0.6562, 0.2188, 0.6562, 0.2188, 0.6875, 0.1875, 0.6875, 0.6378, 0.708, 0.6363, 0.6809, 0.6363, 0.6809, 0.6378, 0.708, 0.6457, 0.7293, 0.6378, 0.708, 0.6378, 0.708, 0.6457, 0.7293, 0.75, 0.5084, 0.7784, 0.5087, 0.7784, 0.5087, 0.75, 0.5084, 0.6705, 0.7334, 0.6457, 0.7293, 0.6457, 0.7293, 0.6705, 0.7334, 0.125, 0.625, 0.1562, 0.625, 0.1562, 0.6562, 0.125, 0.6562, 0.8543, 0.7293, 0.833, 0.7372, 0.833, 0.7372, 0.8543, 0.7293, 0.125, 0.5625, 0.1562, 0.5625, 0.1562, 0.5938, 0.125, 0.5938, 0.125, 0.7188, 0.1562, 0.7188, 0.1562, 0.75, 0.125, 0.75, 0.5625, 0.25, 0.625, 0.25, 0.625, 0.2812, 0.5625, 0.2812, 0.375, 0.25, 0.4375, 0.25, 0.4375, 0.2812, 0.375, 0.2812, 0.4375, 0.25, 0.5, 0.25, 0.5, 0.2812, 0.4375, 0.2812, 0.5312, 0.6875, 0.5312, 0.6562, 0.5312, 0.6562, 0.5312, 0.6875, 0.125, 0.5312, 0.1562, 0.5312, 0.1562, 0.5625, 0.125, 0.5625, 0.125, 0.5938, 0.1562, 0.5938, 0.1562, 0.625, 0.125, 0.625, 0.125, 0.6562, 0.1562, 0.6562, 0.1562, 0.6875, 0.125, 0.6875, 0.8066, 0.5099, 0.8295, 0.5166, 0.8295, 0.5166, 0.8066, 0.5099, 0.667, 0.5128, 0.6941, 0.5113, 0.6941, 0.5113, 0.667, 0.5128, 0.8059, 0.7387, 0.7785, 0.7416, 0.7785, 0.7416, 0.8059, 0.7387, 0.5625, 0.2812, 0.5625, 0.3125, 0.5625, 0.3125, 0.5625, 0.2812, 0.4375, 0.9375, 0.5, 0.9375, 0.5, 0.9688, 0.4375, 0.9688, 0.375, 0.9375, 0.4375, 0.9375, 0.4375, 0.9688, 0.375, 0.9688, 0.5625, 0.9375, 0.625, 0.9375, 0.625, 0.9688, 0.5625, 0.9688, 0.8295, 0.5166, 0.8543, 0.5207, 0.8543, 0.5207, 0.8295, 0.5166, 0.3125, 0.625, 0.3438, 0.625, 0.3438, 0.6562, 0.3125, 0.6562, 0.75, 0.7416, 0.7216, 0.7413, 0.7216, 0.7413, 0.75, 0.7416, 0.3125, 0.5625, 0.3438, 0.5625, 0.3438, 0.5938, 0.3125, 0.5938, 0.833, 0.7372, 0.8059, 0.7387, 0.8059, 0.7387, 0.833, 0.7372, 0.6934, 0.7401, 0.6705, 0.7334, 0.6705, 0.7334, 0.6934, 0.7401, 0.5625, 0.75, 0.625, 0.75, 0.625, 0.7812, 0.5625, 0.7812, 0.375, 0.75, 0.4375, 0.75, 0.4375, 0.7812, 0.375, 0.7812, 0.4375, 0.75, 0.5, 0.75, 0.5, 0.7812, 0.4375, 0.7812, 0.5625, 0.2188, 0.5625, 0.25, 0.5625, 0.25, 0.5625, 0.2188, 0.7784, 0.5087, 0.8066, 0.5099, 0.8066, 0.5099, 0.7784, 0.5087, 0.8637, 0.5691, 0.8666, 0.5965, 0.8666, 0.5965, 0.8637, 0.5691, 0.7785, 0.7416, 0.75, 0.7416, 0.75, 0.7416, 0.7785, 0.7416, 0.3125, 0.6562, 0.3438, 0.6562, 0.3438, 0.6875, 0.3125, 0.6875, 0.3125, 0.5938, 0.3438, 0.5938, 0.3438, 0.625, 0.3125, 0.625, 0.3125, 0.5312, 0.3438, 0.5312, 0.3438, 0.5625, 0.3125, 0.5625, 0.5312, 0.8125, 0.5312, 0.7812, 0.5312, 0.7812, 0.5312, 0.8125, 0.4375, 0.4375, 0.5, 0.4375, 0.5, 0.4688, 0.4375, 0.4688, 0.375, 0.4375, 0.4375, 0.4375, 0.4375, 0.4688, 0.375, 0.4688, 0.5625, 0.4375, 0.625, 0.4375, 0.625, 0.4688, 0.5625, 0.4688, 0.3125, 0.7188, 0.3438, 0.7188, 0.3438, 0.75, 0.3125, 0.75, 0.3125, 0.6875, 0.3438, 0.6875, 0.3438, 0.7188, 0.3125, 0.7188, 0.8666, 0.625, 0.8663, 0.6534, 0.8663, 0.6534, 0.8666, 0.625, 0.7215, 0.5084, 0.75, 0.5084, 0.75, 0.5084, 0.7215, 0.5084, 0.125, 0.6875, 0.1562, 0.6875, 0.1562, 0.7188, 0.125, 0.7188, 0.1875, 0.6875, 0.2188, 0.6875, 0.2188, 0.7188, 0.1875, 0.7188, 0.8651, 0.6816, 0.8584, 0.7045, 0.8584, 0.7045, 0.8651, 0.6816, 0.25, 0.6875, 0.2812, 0.6875, 0.2812, 0.7188, 0.25, 0.7188, 0.7216, 0.7413, 0.6934, 0.7401, 0.6934, 0.7401, 0.7216, 0.7413, 0.6363, 0.6809, 0.6334, 0.6535, 0.6334, 0.6535, 0.6363, 0.6809, 0.8663, 0.6534, 0.8651, 0.6816, 0.8651, 0.6816, 0.8663, 0.6534, 0.6334, 0.625, 0.6337, 0.5966, 0.6337, 0.5966, 0.6334, 0.625, 0.2812, 0.6875, 0.3125, 0.6875, 0.3125, 0.7188, 0.2812, 0.7188, 0.2188, 0.6875, 0.25, 0.6875, 0.25, 0.7188, 0.2188, 0.7188, 0.1562, 0.6875, 0.1875, 0.6875, 0.1875, 0.7188, 0.1562, 0.7188, 0.5625, 0.0, 0.625, 0.0, 0.625, 0.03125, 0.5625, 0.03125, 0.375, 0.0, 0.4375, 0.0, 0.4375, 0.03125, 0.375, 0.03125, 0.4375, 0.0, 0.5, 0.0, 0.5, 0.03125, 0.4375, 0.03125, 0.5312, 0.875, 0.5312, 0.8438, 0.5312, 0.8438, 0.5312, 0.875, 0.5625, 0.0, 0.5625, 0.03125, 0.5625, 0.03125, 0.5625, 0.0, 0.4375, 0.6875, 0.5, 0.6875, 0.5, 0.7188, 0.4375, 0.7188, 0.375, 0.6875, 0.4375, 0.6875, 0.4375, 0.7188, 0.375, 0.7188, 0.5625, 0.6875, 0.625, 0.6875, 0.625, 0.7188, 0.5625, 0.7188, 0.3438, 0.6875, 0.375, 0.6875, 0.375, 0.7188, 0.3438, 0.7188, 0.6334, 0.6535, 0.6334, 0.625, 0.6334, 0.625, 0.6334, 0.6535, 0.3125, 0.5, 0.3438, 0.5, 0.3438, 0.5312, 0.3125, 0.5312, 0.6416, 0.5455, 0.6457, 0.5207, 0.6457, 0.5207, 0.6416, 0.5455, 0.6349, 0.5684, 0.6416, 0.5455, 0.6416, 0.5455, 0.6349, 0.5684, 0.125, 0.5, 0.1562, 0.5, 0.1562, 0.5312, 0.125, 0.5312, 0.8666, 0.5965, 0.8666, 0.625, 0.8666, 0.625, 0.8666, 0.5965, 0.1875, 0.5, 0.2188, 0.5, 0.2188, 0.5312, 0.1875, 0.5312, 0.8622, 0.542, 0.8637, 0.5691, 0.8637, 0.5691, 0.8622, 0.542, 0.25, 0.5, 0.2812, 0.5, 0.2812, 0.5312, 0.25, 0.5312, 0.2812, 0.5, 0.3125, 0.5, 0.3125, 0.5312, 0.2812, 0.5312, 0.2188, 0.5, 0.25, 0.5, 0.25, 0.5312, 0.2188, 0.5312, 0.1562, 0.5, 0.1875, 0.5, 0.1875, 0.5312, 0.1562, 0.5312, 0.6457, 0.5207, 0.667, 0.5128, 0.667, 0.5128, 0.6457, 0.5207, 0.6337, 0.5966, 0.6349, 0.5684, 0.6349, 0.5684, 0.6337, 0.5966, 0.8584, 0.7045, 0.8543, 0.7293, 0.8543, 0.7293, 0.8584, 0.7045, 0.8543, 0.5207, 0.8622, 0.542, 0.8622, 0.542, 0.8543, 0.5207, 0.3438, 0.5, 0.375, 0.5, 0.375, 0.5312, 0.3438, 0.5312, 0.5625, 0.5, 0.625, 0.5, 0.625, 0.5312, 0.5625, 0.5312, 0.375, 0.5, 0.4375, 0.5, 0.4375, 0.5312, 0.375, 0.5312, 0.4375, 0.5, 0.5, 0.5, 0.5, 0.5312, 0.4375, 0.5312, 0.5312, 0.9375, 0.5312, 0.9062, 0.5312, 0.9062, 0.5312, 0.9375, 0.5625, 0.6562, 0.5625, 0.6875, 0.5625, 0.6875, 0.5625, 0.6562, 0.4375, 0.1875, 0.5, 0.1875, 0.5, 0.2188, 0.4375, 0.2188, 0.375, 0.1875, 0.4375, 0.1875, 0.4375, 0.2188, 0.375, 0.2188, 0.5625, 0.1875, 0.625, 0.1875, 0.625, 0.2188, 0.5625, 0.2188, 0.833, 0.7372, 0.8543, 0.7293, 0.875, 0.75, 0.8438, 0.75, 0.6378, 0.708, 0.6457, 0.7293, 0.625, 0.75, 0.625, 0.7188, 0.8622, 0.542, 0.8543, 0.5207, 0.875, 0.5, 0.875, 0.5312, 0.667, 0.5128, 0.6457, 0.5207, 0.625, 0.5, 0.6562, 0.5, 0.6416, 0.5455, 0.6349, 0.5684, 0.625, 0.5625, 0.625, 0.5312, 0.6337, 0.5966, 0.6334, 0.625, 0.625, 0.625, 0.625, 0.5938, 0.6334, 0.6535, 0.6363, 0.6809, 0.625, 0.6875, 0.625, 0.6562, 0.8584, 0.7045, 0.8651, 0.6816, 0.875, 0.6875, 0.875, 0.7188, 0.8663, 0.6534, 0.8666, 0.625, 0.875, 0.625, 0.875, 0.6562, 0.8666, 0.5965, 0.8637, 0.5691, 0.875, 0.5625, 0.875, 0.5938, 0.6705, 0.7334, 0.6934, 0.7401, 0.6875, 0.75, 0.6562, 0.75, 0.7216, 0.7413, 0.75, 0.7416, 0.75, 0.75, 0.7188, 0.75, 0.7785, 0.7416, 0.8059, 0.7387, 0.8125, 0.75, 0.7812, 0.75, 0.8295, 0.5166, 0.8066, 0.5099, 0.8125, 0.5, 0.8438, 0.5, 0.7784, 0.5087, 0.75, 0.5084, 0.75, 0.5, 0.7812, 0.5, 0.7215, 0.5084, 0.6941, 0.5113, 0.6875, 0.5, 0.7188, 0.5, 0.6349, 0.5684, 0.6337, 0.5966, 0.625, 0.5938, 0.625, 0.5625, 0.8666, 0.625, 0.8666, 0.5965, 0.875, 0.5938, 0.875, 0.625, 0.6334, 0.625, 0.6334, 0.6535, 0.625, 0.6562, 0.625, 0.625, 0.8651, 0.6816, 0.8663, 0.6534, 0.875, 0.6562, 0.875, 0.6875, 0.6934, 0.7401, 0.7216, 0.7413, 0.7188, 0.75, 0.6875, 0.75, 0.75, 0.5084, 0.7215, 0.5084, 0.7188, 0.5, 0.75, 0.5, 0.75, 0.7416, 0.7785, 0.7416, 0.7812, 0.75, 0.75, 0.75, 0.8066, 0.5099, 0.7784, 0.5087, 0.7812, 0.5, 0.8125, 0.5, 0.8059, 0.7387, 0.833, 0.7372, 0.8438, 0.75, 0.8125, 0.75, 0.8543, 0.5207, 0.8295, 0.5166, 0.8438, 0.5, 0.875, 0.5, 0.6941, 0.5113, 0.667, 0.5128, 0.6562, 0.5, 0.6875, 0.5, 0.6457, 0.7293, 0.6705, 0.7334, 0.6562, 0.75, 0.625, 0.75, 0.6363, 0.6809, 0.6378, 0.708, 0.625, 0.7188, 0.625, 0.6875, 0.8543, 0.7293, 0.8584, 0.7045, 0.875, 0.7188, 0.875, 0.75, 0.8637, 0.5691, 0.8622, 0.542, 0.875, 0.5312, 0.875, 0.5625, 0.6457, 0.5207, 0.6416, 0.5455, 0.625, 0.5312, 0.625, 0.5, 0.8438, 0.7188, 0.8584, 0.7045, 0.8543, 0.7293, 0.833, 0.7372, 0.8438, 0.5312, 0.8622, 0.542, 0.8637, 0.5691, 0.8438, 0.5625, 0.8438, 0.5938, 0.8666, 0.5965, 0.8666, 0.625, 0.8438, 0.625, 0.8438, 0.6562, 0.8663, 0.6534, 0.8651, 0.6816, 0.8438, 0.6875, 0.6562, 0.6562, 0.6875, 0.6562, 0.6875, 0.6875, 0.6562, 0.6875, 0.7188, 0.6562, 0.75, 0.6562, 0.75, 0.6875, 0.7188, 0.6875, 0.7812, 0.6562, 0.8125, 0.6562, 0.8125, 0.6875, 0.7812, 0.6875, 0.6562, 0.5938, 0.6875, 0.5938, 0.6875, 0.625, 0.6562, 0.625, 0.7188, 0.5938, 0.75, 0.5938, 0.75, 0.625, 0.7188, 0.625, 0.7812, 0.5938, 0.8125, 0.5938, 0.8125, 0.625, 0.7812, 0.625, 0.6562, 0.5312, 0.6875, 0.5312, 0.6875, 0.5625, 0.6562, 0.5625, 0.7188, 0.5312, 0.75, 0.5312, 0.75, 0.5625, 0.7188, 0.5625, 0.7812, 0.5312, 0.8125, 0.5312, 0.8125, 0.5625, 0.7812, 0.5625, 0.6562, 0.7188, 0.6875, 0.7188, 0.6934, 0.7401, 0.6705, 0.7334, 0.7188, 0.7188, 0.75, 0.7188, 0.75, 0.7416, 0.7216, 0.7413, 0.7812, 0.7188, 0.8125, 0.7188, 0.8059, 0.7387, 0.7785, 0.7416, 0.7812, 0.5625, 0.8125, 0.5625, 0.8125, 0.5938, 0.7812, 0.5938, 0.7188, 0.5625, 0.75, 0.5625, 0.75, 0.5938, 0.7188, 0.5938, 0.6562, 0.5625, 0.6875, 0.5625, 0.6875, 0.5938, 0.6562, 0.5938, 0.8438, 0.5625, 0.8637, 0.5691, 0.8666, 0.5965, 0.8438, 0.5938, 0.7812, 0.625, 0.8125, 0.625, 0.8125, 0.6562, 0.7812, 0.6562, 0.7188, 0.625, 0.75, 0.625, 0.75, 0.6562, 0.7188, 0.6562, 0.6562, 0.625, 0.6875, 0.625, 0.6875, 0.6562, 0.6562, 0.6562, 0.8438, 0.625, 0.8666, 0.625, 0.8663, 0.6534, 0.8438, 0.6562, 0.6875, 0.625, 0.7188, 0.625, 0.7188, 0.6562, 0.6875, 0.6562, 0.6875, 0.5625, 0.7188, 0.5625, 0.7188, 0.5938, 0.6875, 0.5938, 0.6875, 0.7188, 0.7188, 0.7188, 0.7216, 0.7413, 0.6934, 0.7401, 0.6875, 0.5312, 0.7188, 0.5312, 0.7188, 0.5625, 0.6875, 0.5625, 0.6875, 0.5938, 0.7188, 0.5938, 0.7188, 0.625, 0.6875, 0.625, 0.6875, 0.6562, 0.7188, 0.6562, 0.7188, 0.6875, 0.6875, 0.6875, 0.75, 0.625, 0.7812, 0.625, 0.7812, 0.6562, 0.75, 0.6562, 0.75, 0.5625, 0.7812, 0.5625, 0.7812, 0.5938, 0.75, 0.5938, 0.75, 0.7188, 0.7812, 0.7188, 0.7785, 0.7416, 0.75, 0.7416, 0.75, 0.5312, 0.7812, 0.5312, 0.7812, 0.5625, 0.75, 0.5625, 0.75, 0.5938, 0.7812, 0.5938, 0.7812, 0.625, 0.75, 0.625, 0.75, 0.6562, 0.7812, 0.6562, 0.7812, 0.6875, 0.75, 0.6875, 0.8125, 0.625, 0.8438, 0.625, 0.8438, 0.6562, 0.8125, 0.6562, 0.8125, 0.5625, 0.8438, 0.5625, 0.8438, 0.5938, 0.8125, 0.5938, 0.8125, 0.6562, 0.8438, 0.6562, 0.8438, 0.6875, 0.8125, 0.6875, 0.8125, 0.5938, 0.8438, 0.5938, 0.8438, 0.625, 0.8125, 0.625, 0.8125, 0.5312, 0.8438, 0.5312, 0.8438, 0.5625, 0.8125, 0.5625, 0.8125, 0.7188, 0.8438, 0.7188, 0.833, 0.7372, 0.8059, 0.7387, 0.6334, 0.625, 0.6562, 0.625, 0.6562, 0.6562, 0.6334, 0.6535, 0.6349, 0.5684, 0.6562, 0.5625, 0.6562, 0.5938, 0.6337, 0.5966, 0.6378, 0.708, 0.6562, 0.7188, 0.6705, 0.7334, 0.6457, 0.7293, 0.6416, 0.5455, 0.6562, 0.5312, 0.6562, 0.5625, 0.6349, 0.5684, 0.6337, 0.5966, 0.6562, 0.5938, 0.6562, 0.625, 0.6334, 0.625, 0.6334, 0.6535, 0.6562, 0.6562, 0.6562, 0.6875, 0.6363, 0.6809, 0.6363, 0.6809, 0.6562, 0.6875, 0.6562, 0.7188, 0.6378, 0.708, 0.8125, 0.6875, 0.8438, 0.6875, 0.8438, 0.7188, 0.8125, 0.7188, 0.75, 0.6875, 0.7812, 0.6875, 0.7812, 0.7188, 0.75, 0.7188, 0.6875, 0.6875, 0.7188, 0.6875, 0.7188, 0.7188, 0.6875, 0.7188, 0.7812, 0.6875, 0.8125, 0.6875, 0.8125, 0.7188, 0.7812, 0.7188, 0.7188, 0.6875, 0.75, 0.6875, 0.75, 0.7188, 0.7188, 0.7188, 0.6562, 0.6875, 0.6875, 0.6875, 0.6875, 0.7188, 0.6562, 0.7188, 0.8438, 0.6875, 0.8651, 0.6816, 0.8584, 0.7045, 0.8438, 0.7188, 0.6457, 0.5207, 0.667, 0.5128, 0.6562, 0.5312, 0.6416, 0.5455, 0.8066, 0.5099, 0.8295, 0.5166, 0.8438, 0.5312, 0.8125, 0.5312, 0.75, 0.5084, 0.7784, 0.5087, 0.7812, 0.5312, 0.75, 0.5312, 0.6941, 0.5113, 0.7215, 0.5084, 0.7188, 0.5312, 0.6875, 0.5312, 0.7784, 0.5087, 0.8066, 0.5099, 0.8125, 0.5312, 0.7812, 0.5312, 0.7215, 0.5084, 0.75, 0.5084, 0.75, 0.5312, 0.7188, 0.5312, 0.667, 0.5128, 0.6941, 0.5113, 0.6875, 0.5312, 0.6562, 0.5312, 0.8295, 0.5166, 0.8543, 0.5207, 0.8622, 0.542, 0.8438, 0.5312, 0.8543, 0.5207, 0.8622, 0.542, 0.8622, 0.542, 0.8543, 0.5207, 0.7215, 0.5084, 0.75, 0.5084, 0.75, 0.5084, 0.7215, 0.5084, 0.8584, 0.7045, 0.8543, 0.7293, 0.8543, 0.7293, 0.8584, 0.7045, 0.6705, 0.7334, 0.6457, 0.7293, 0.6457, 0.7293, 0.6705, 0.7334, 0.6337, 0.5966, 0.6349, 0.5684, 0.6349, 0.5684, 0.6337, 0.5966, 0.8622, 0.542, 0.8543, 0.5207, 0.8543, 0.5207, 0.8622, 0.542, 0.6457, 0.5207, 0.667, 0.5128, 0.667, 0.5128, 0.6457, 0.5207, 0.8584, 0.7045, 0.8651, 0.6816, 0.8651, 0.6816, 0.8584, 0.7045, 0.8622, 0.542, 0.8637, 0.5691, 0.8637, 0.5691, 0.8622, 0.542, 0.833, 0.7372, 0.8543, 0.7293, 0.8543, 0.7293, 0.833, 0.7372, 0.8666, 0.5965, 0.8666, 0.625, 0.8666, 0.625, 0.8666, 0.5965, 0.8543, 0.5207, 0.8622, 0.542, 0.8622, 0.542, 0.8543, 0.5207, 0.6349, 0.5684, 0.6416, 0.5455, 0.6416, 0.5455, 0.6349, 0.5684, 0.8651, 0.6816, 0.8584, 0.7045, 0.8584, 0.7045, 0.8651, 0.6816, 0.6416, 0.5455, 0.6457, 0.5207, 0.6457, 0.5207, 0.6416, 0.5455, 0.8543, 0.7293, 0.833, 0.7372, 0.833, 0.7372, 0.8543, 0.7293, 0.6334, 0.6535, 0.6334, 0.625, 0.6334, 0.625, 0.6334, 0.6535, 0.6934, 0.7401, 0.7216, 0.7413, 0.7216, 0.7413, 0.6934, 0.7401, 0.6334, 0.625, 0.6337, 0.5966, 0.6337, 0.5966, 0.6334, 0.625, 0.8295, 0.5166, 0.8066, 0.5099, 0.8066, 0.5099, 0.8295, 0.5166, 0.8663, 0.6534, 0.8651, 0.6816, 0.8651, 0.6816, 0.8663, 0.6534, 0.7216, 0.7413, 0.6934, 0.7401, 0.6934, 0.7401, 0.7216, 0.7413, 0.6363, 0.6809, 0.6334, 0.6535, 0.6334, 0.6535, 0.6363, 0.6809, 0.8066, 0.5099, 0.8295, 0.5166, 0.8295, 0.5166, 0.8066, 0.5099, 0.7216, 0.7413, 0.6934, 0.7401, 0.6934, 0.7401, 0.7216, 0.7413, 0.6334, 0.6535, 0.6363, 0.6809, 0.6363, 0.6809, 0.6334, 0.6535, 0.8651, 0.6816, 0.8584, 0.7045, 0.8584, 0.7045, 0.8651, 0.6816, 0.6941, 0.5113, 0.667, 0.5128, 0.667, 0.5128, 0.6941, 0.5113, 0.7215, 0.5084, 0.75, 0.5084, 0.75, 0.5084, 0.7215, 0.5084, 0.6363, 0.6809, 0.6334, 0.6535, 0.6334, 0.6535, 0.6363, 0.6809, 0.8666, 0.625, 0.8663, 0.6534, 0.8663, 0.6534, 0.8666, 0.625, 0.667, 0.5128, 0.6941, 0.5113, 0.6941, 0.5113, 0.667, 0.5128, 0.7785, 0.7416, 0.75, 0.7416, 0.75, 0.7416, 0.7785, 0.7416, 0.8651, 0.6816, 0.8663, 0.6534, 0.8663, 0.6534, 0.8651, 0.6816, 0.8637, 0.5691, 0.8666, 0.5965, 0.8666, 0.5965, 0.8637, 0.5691, 0.7785, 0.7416, 0.8059, 0.7387, 0.8059, 0.7387, 0.7785, 0.7416, 0.7784, 0.5087, 0.8066, 0.5099, 0.8066, 0.5099, 0.7784, 0.5087, 0.8663, 0.6534, 0.8651, 0.6816, 0.8651, 0.6816, 0.8663, 0.6534, 0.6934, 0.7401, 0.6705, 0.7334, 0.6705, 0.7334, 0.6934, 0.7401, 0.8059, 0.7387, 0.7785, 0.7416, 0.7785, 0.7416, 0.8059, 0.7387, 0.833, 0.7372, 0.8059, 0.7387, 0.8059, 0.7387, 0.833, 0.7372, 0.6337, 0.5966, 0.6334, 0.625, 0.6334, 0.625, 0.6337, 0.5966, 0.75, 0.7416, 0.7216, 0.7413, 0.7216, 0.7413, 0.75, 0.7416, 0.8543, 0.5207, 0.8295, 0.5166, 0.8295, 0.5166, 0.8543, 0.5207, 0.8295, 0.5166, 0.8543, 0.5207, 0.8543, 0.5207, 0.8295, 0.5166, 0.6334, 0.625, 0.6337, 0.5966, 0.6337, 0.5966, 0.6334, 0.625, 0.8059, 0.7387, 0.7785, 0.7416, 0.7785, 0.7416, 0.8059, 0.7387, 0.8295, 0.5166, 0.8543, 0.5207, 0.8543, 0.5207, 0.8295, 0.5166, 0.667, 0.5128, 0.6941, 0.5113, 0.6941, 0.5113, 0.667, 0.5128, 0.6334, 0.625, 0.6334, 0.6535, 0.6334, 0.6535, 0.6334, 0.625, 0.8066, 0.5099, 0.8295, 0.5166, 0.8295, 0.5166, 0.8066, 0.5099, 0.7216, 0.7413, 0.75, 0.7416, 0.75, 0.7416, 0.7216, 0.7413, 0.8543, 0.7293, 0.833, 0.7372, 0.833, 0.7372, 0.8543, 0.7293, 0.6334, 0.6535, 0.6334, 0.625, 0.6334, 0.625, 0.6334, 0.6535, 0.6705, 0.7334, 0.6457, 0.7293, 0.6457, 0.7293, 0.6705, 0.7334, 0.75, 0.7416, 0.7216, 0.7413, 0.7216, 0.7413, 0.75, 0.7416, 0.75, 0.5084, 0.7784, 0.5087, 0.7784, 0.5087, 0.75, 0.5084, 0.6457, 0.5207, 0.6416, 0.5455, 0.6416, 0.5455, 0.6457, 0.5207, 0.6457, 0.7293, 0.6378, 0.708, 0.6378, 0.708, 0.6457, 0.7293, 0.8059, 0.7387, 0.833, 0.7372, 0.833, 0.7372, 0.8059, 0.7387, 0.6378, 0.708, 0.6363, 0.6809, 0.6363, 0.6809, 0.6378, 0.708, 0.6416, 0.5455, 0.6457, 0.5207, 0.6457, 0.5207, 0.6416, 0.5455, 0.6941, 0.5113, 0.7215, 0.5084, 0.7215, 0.5084, 0.6941, 0.5113, 0.833, 0.7372, 0.8059, 0.7387, 0.8059, 0.7387, 0.833, 0.7372, 0.8543, 0.5207, 0.8622, 0.542, 0.8622, 0.542, 0.8543, 0.5207, 0.8584, 0.7045, 0.8543, 0.7293, 0.8543, 0.7293, 0.8584, 0.7045, 0.6337, 0.5966, 0.6349, 0.5684, 0.6349, 0.5684, 0.6337, 0.5966, 0.6457, 0.5207, 0.667, 0.5128, 0.667, 0.5128, 0.6457, 0.5207, 0.8622, 0.542, 0.8637, 0.5691, 0.8637, 0.5691, 0.8622, 0.542, 0.8666, 0.5965, 0.8666, 0.625, 0.8666, 0.625, 0.8666, 0.5965, 0.6349, 0.5684, 0.6416, 0.5455, 0.6416, 0.5455, 0.6349, 0.5684, 0.6416, 0.5455, 0.6457, 0.5207, 0.6457, 0.5207, 0.6416, 0.5455, 0.6334, 0.6535, 0.6334, 0.625, 0.6334, 0.625, 0.6334, 0.6535, 0.6334, 0.625, 0.6337, 0.5966, 0.6337, 0.5966, 0.6334, 0.625, 0.8663, 0.6534, 0.8651, 0.6816, 0.8651, 0.6816, 0.8663, 0.6534, 0.6363, 0.6809, 0.6334, 0.6535, 0.6334, 0.6535, 0.6363, 0.6809, 0.7216, 0.7413, 0.6934, 0.7401, 0.6934, 0.7401, 0.7216, 0.7413, 0.8651, 0.6816, 0.8584, 0.7045, 0.8584, 0.7045, 0.8651, 0.6816, 0.7215, 0.5084, 0.75, 0.5084, 0.75, 0.5084, 0.7215, 0.5084, 0.8666, 0.625, 0.8663, 0.6534, 0.8663, 0.6534, 0.8666, 0.625, 0.7785, 0.7416, 0.75, 0.7416, 0.75, 0.7416, 0.7785, 0.7416, 0.8637, 0.5691, 0.8666, 0.5965, 0.8666, 0.5965, 0.8637, 0.5691, 0.7784, 0.5087, 0.8066, 0.5099, 0.8066, 0.5099, 0.7784, 0.5087, 0.6934, 0.7401, 0.6705, 0.7334, 0.6705, 0.7334, 0.6934, 0.7401, 0.833, 0.7372, 0.8059, 0.7387, 0.8059, 0.7387, 0.833, 0.7372, 0.75, 0.7416, 0.7216, 0.7413, 0.7216, 0.7413, 0.75, 0.7416, 0.8295, 0.5166, 0.8543, 0.5207, 0.8543, 0.5207, 0.8295, 0.5166, 0.8059, 0.7387, 0.7785, 0.7416, 0.7785, 0.7416, 0.8059, 0.7387, 0.667, 0.5128, 0.6941, 0.5113, 0.6941, 0.5113, 0.667, 0.5128, 0.8066, 0.5099, 0.8295, 0.5166, 0.8295, 0.5166, 0.8066, 0.5099, 0.8543, 0.7293, 0.833, 0.7372, 0.833, 0.7372, 0.8543, 0.7293, 0.6705, 0.7334, 0.6457, 0.7293, 0.6457, 0.7293, 0.6705, 0.7334, 0.75, 0.5084, 0.7784, 0.5087, 0.7784, 0.5087, 0.75, 0.5084, 0.6457, 0.7293, 0.6378, 0.708, 0.6378, 0.708, 0.6457, 0.7293, 0.6378, 0.708, 0.6363, 0.6809, 0.6363, 0.6809, 0.6378, 0.708, 0.6941, 0.5113, 0.7215, 0.5084, 0.7215, 0.5084, 0.6941, 0.5113, 0.8584, 0.7045, 0.8543, 0.7293, 0.8543, 0.7293, 0.8584, 0.7045, 0.6457, 0.7293, 0.6705, 0.7334, 0.6705, 0.7334, 0.6457, 0.7293, 0.75, 0.5084, 0.7215, 0.5084, 0.7215, 0.5084, 0.75, 0.5084, 0.8543, 0.7293, 0.8584, 0.7045, 0.8584, 0.7045, 0.8543, 0.7293, 0.75, 0.5084, 0.7784, 0.5087, 0.7784, 0.5087, 0.75, 0.5084, 0.8666, 0.625, 0.8663, 0.6534, 0.8663, 0.6534, 0.8666, 0.625, 0.6337, 0.5966, 0.6349, 0.5684, 0.6349, 0.5684, 0.6337, 0.5966, 0.7784, 0.5087, 0.75, 0.5084, 0.75, 0.5084, 0.7784, 0.5087, 0.8663, 0.6534, 0.8666, 0.625, 0.8666, 0.625, 0.8663, 0.6534, 0.6349, 0.5684, 0.6337, 0.5966, 0.6337, 0.5966, 0.6349, 0.5684, 0.6457, 0.7293, 0.6378, 0.708, 0.6378, 0.708, 0.6457, 0.7293, 0.7785, 0.7416, 0.75, 0.7416, 0.75, 0.7416, 0.7785, 0.7416, 0.6457, 0.5207, 0.667, 0.5128, 0.667, 0.5128, 0.6457, 0.5207, 0.6378, 0.708, 0.6457, 0.7293, 0.6457, 0.7293, 0.6378, 0.708, 0.75, 0.7416, 0.7785, 0.7416, 0.7785, 0.7416, 0.75, 0.7416, 0.667, 0.5128, 0.6457, 0.5207, 0.6457, 0.5207, 0.667, 0.5128, 0.6378, 0.708, 0.6363, 0.6809, 0.6363, 0.6809, 0.6378, 0.708, 0.8637, 0.5691, 0.8666, 0.5965, 0.8666, 0.5965, 0.8637, 0.5691, 0.8622, 0.542, 0.8637, 0.5691, 0.8637, 0.5691, 0.8622, 0.542, 0.6363, 0.6809, 0.6378, 0.708, 0.6378, 0.708, 0.6363, 0.6809, 0.8666, 0.5965, 0.8637, 0.5691, 0.8637, 0.5691, 0.8666, 0.5965, 0.8637, 0.5691, 0.8622, 0.542, 0.8622, 0.542, 0.8637, 0.5691, 0.6941, 0.5113, 0.7215, 0.5084, 0.7215, 0.5084, 0.6941, 0.5113, 0.7784, 0.5087, 0.8066, 0.5099, 0.8066, 0.5099, 0.7784, 0.5087, 0.8666, 0.5965, 0.8666, 0.625, 0.8666, 0.625, 0.8666, 0.5965, 0.7215, 0.5084, 0.6941, 0.5113, 0.6941, 0.5113, 0.7215, 0.5084, 0.8066, 0.5099, 0.7784, 0.5087, 0.7784, 0.5087, 0.8066, 0.5099, 0.8666, 0.625, 0.8666, 0.5965, 0.8666, 0.5965, 0.8666, 0.625, 0.6934, 0.7401, 0.6705, 0.7334, 0.6705, 0.7334, 0.6934, 0.7401, 0.6349, 0.5684, 0.6416, 0.5455, 0.6416, 0.5455, 0.6349, 0.5684, 0.6705, 0.7334, 0.6934, 0.7401, 0.6934, 0.7401, 0.6705, 0.7334, 0.6416, 0.5455, 0.6349, 0.5684, 0.6349, 0.5684, 0.6416, 0.5455, 0.5, 0.1875, 0.5312, 0.1875, 0.5312, 0.2188, 0.5, 0.2188, 0.5, 0.5, 0.5312, 0.5, 0.5312, 0.5312, 0.5, 0.5312, 0.5, 0.6875, 0.5312, 0.6875, 0.5312, 0.7188, 0.5, 0.7188, 0.5, 0.0, 0.5312, 0.0, 0.5312, 0.03125, 0.5, 0.03125, 0.5, 0.4375, 0.5312, 0.4375, 0.5312, 0.4688, 0.5, 0.4688, 0.5, 0.75, 0.5312, 0.75, 0.5312, 0.7812, 0.5, 0.7812, 0.5, 0.9375, 0.5312, 0.9375, 0.5312, 0.9688, 0.5, 0.9688, 0.5, 0.25, 0.5312, 0.25, 0.5312, 0.2812, 0.5, 0.2812, 0.5, 0.875, 0.5312, 0.875, 0.5312, 0.9062, 0.5, 0.9062, 0.5, 0.3125, 0.5312, 0.3125, 0.5312, 0.3438, 0.5, 0.3438, 0.5, 0.8125, 0.5312, 0.8125, 0.5312, 0.8438, 0.5, 0.8438, 0.5, 0.375, 0.5312, 0.375, 0.5312, 0.4062, 0.5, 0.4062, 0.5, 0.0625, 0.5312, 0.0625, 0.5312, 0.09375, 0.5, 0.09375, 0.5, 0.625, 0.5312, 0.625, 0.5312, 0.6562, 0.5, 0.6562, 0.5, 0.125, 0.5312, 0.125, 0.5312, 0.1562, 0.5, 0.1562, 0.5, 0.5625, 0.5312, 0.5625, 0.5312, 0.5938, 0.5, 0.5938, 0.5, 0.4062, 0.5312, 0.4062, 0.5312, 0.4375, 0.5, 0.4375, 0.5, 0.3438, 0.5312, 0.3438, 0.5312, 0.375, 0.5, 0.375, 0.5, 0.2812, 0.5312, 0.2812, 0.5312, 0.3125, 0.5, 0.3125, 0.5, 0.9062, 0.5312, 0.9062, 0.5312, 0.9375, 0.5, 0.9375, 0.5, 0.8438, 0.5312, 0.8438, 0.5312, 0.875, 0.5, 0.875, 0.5, 0.7812, 0.5312, 0.7812, 0.5312, 0.8125, 0.5, 0.8125, 0.5, 0.6562, 0.5312, 0.6562, 0.5312, 0.6875, 0.5, 0.6875, 0.5, 0.5938, 0.5312, 0.5938, 0.5312, 0.625, 0.5, 0.625, 0.5, 0.5312, 0.5312, 0.5312, 0.5312, 0.5625, 0.5, 0.5625, 0.5, 0.1562, 0.5312, 0.1562, 0.5312, 0.1875, 0.5, 0.1875, 0.5, 0.09375, 0.5312, 0.09375, 0.5312, 0.125, 0.5, 0.125, 0.5, 0.03125, 0.5312, 0.03125, 0.5312, 0.0625, 0.5, 0.0625, 0.5, 0.9688, 0.5312, 0.9688, 0.5312, 1.0, 0.5, 1.0, 0.5, 0.2188, 0.5312, 0.2188, 0.5312, 0.25, 0.5, 0.25, 0.5, 0.7188, 0.5312, 0.7188, 0.5312, 0.75, 0.5, 0.75, 0.5, 0.4688, 0.5312, 0.4688, 0.5312, 0.5, 0.5, 0.5, 0.5521, 0.4687, 0.5625, 0.4688, 0.5625, 0.5, 0.5521, 0.5, 0.5521, 0.7188, 0.5625, 0.7188, 0.5625, 0.75, 0.5521, 0.75, 0.5521, 0.2188, 0.5625, 0.2188, 0.5625, 0.25, 0.5521, 0.25, 0.5521, 0.9688, 0.5625, 0.9688, 0.5625, 1.0, 0.5521, 1.0, 0.5521, 0.03125, 0.5625, 0.03125, 0.5625, 0.0625, 0.5521, 0.0625, 0.5521, 0.09375, 0.5625, 0.09375, 0.5625, 0.125, 0.5521, 0.125, 0.5521, 0.1562, 0.5625, 0.1562, 0.5625, 0.1875, 0.5521, 0.1875, 0.5521, 0.5312, 0.5625, 0.5312, 0.5625, 0.5625, 0.5521, 0.5625, 0.5521, 0.5938, 0.5625, 0.5938, 0.5625, 0.625, 0.5521, 0.625, 0.5521, 0.6562, 0.5625, 0.6562, 0.5625, 0.6875, 0.5521, 0.6875, 0.5521, 0.7812, 0.5625, 0.7812, 0.5625, 0.8125, 0.5521, 0.8125, 0.5521, 0.8437, 0.5625, 0.8438, 0.5625, 0.875, 0.5521, 0.875, 0.5521, 0.9062, 0.5625, 0.9062, 0.5625, 0.9375, 0.5521, 0.9375, 0.5521, 0.2812, 0.5625, 0.2812, 0.5625, 0.3125, 0.5521, 0.3125, 0.5521, 0.3438, 0.5625, 0.3438, 0.5625, 0.375, 0.5521, 0.375, 0.5521, 0.4062, 0.5625, 0.4062, 0.5625, 0.4375, 0.5521, 0.4375, 0.5521, 0.5625, 0.5625, 0.5625, 0.5625, 0.5938, 0.5521, 0.5938, 0.5521, 0.125, 0.5625, 0.125, 0.5625, 0.1562, 0.5521, 0.1562, 0.5521, 0.625, 0.5625, 0.625, 0.5625, 0.6562, 0.5521, 0.6562, 0.5521, 0.0625, 0.5625, 0.0625, 0.5625, 0.09375, 0.5521, 0.09375, 0.5521, 0.375, 0.5625, 0.375, 0.5625, 0.4062, 0.5521, 0.4062, 0.5521, 0.8125, 0.5625, 0.8125, 0.5625, 0.8438, 0.5521, 0.8437, 0.5521, 0.3125, 0.5625, 0.3125, 0.5625, 0.3438, 0.5521, 0.3438, 0.5521, 0.875, 0.5625, 0.875, 0.5625, 0.9062, 0.5521, 0.9062, 0.5521, 0.25, 0.5625, 0.25, 0.5625, 0.2812, 0.5521, 0.2812, 0.5521, 0.9375, 0.5625, 0.9375, 0.5625, 0.9688, 0.5521, 0.9688, 0.5521, 0.75, 0.5625, 0.75, 0.5625, 0.7812, 0.5521, 0.7812, 0.5521, 0.4375, 0.5625, 0.4375, 0.5625, 0.4688, 0.5521, 0.4687, 0.5521, 0.0, 0.5625, 0.0, 0.5625, 0.03125, 0.5521, 0.03125, 0.5521, 0.6875, 0.5625, 0.6875, 0.5625, 0.7188, 0.5521, 0.7188, 0.5521, 0.5, 0.5625, 0.5, 0.5625, 0.5312, 0.5521, 0.5312, 0.5521, 0.1875, 0.5625, 0.1875, 0.5625, 0.2188, 0.5521, 0.2188, 0.5625, 0.8438, 0.5625, 0.875, 0.5625, 0.875, 0.5625, 0.8438, 0.5625, 0.5625, 0.5625, 0.5938, 0.5625, 0.5938, 0.5625, 0.5625, 0.5312, 0.9688, 0.5312, 0.9375, 0.5312, 0.9375, 0.5312, 0.9688, 0.5625, 0.9062, 0.5625, 0.9375, 0.5625, 0.9375, 0.5625, 0.9062, 0.5625, 0.3125, 0.5625, 0.3438, 0.5625, 0.3438, 0.5625, 0.3125, 0.5625, 0.8125, 0.5625, 0.8438, 0.5625, 0.8438, 0.5625, 0.8125, 0.5312, 0.2812, 0.5312, 0.25, 0.5312, 0.25, 0.5312, 0.2812, 0.5625, 0.9375, 0.5625, 0.9688, 0.5625, 0.9688, 0.5625, 0.9375, 0.5625, 0.0625, 0.5625, 0.09375, 0.5625, 0.09375, 0.5625, 0.0625, 0.5312, 0.9062, 0.5312, 0.875, 0.5312, 0.875, 0.5312, 0.9062, 0.5625, 0.125, 0.5625, 0.1562, 0.5625, 0.1562, 0.5625, 0.125, 0.5312, 0.3438, 0.5312, 0.3125, 0.5312, 0.3125, 0.5312, 0.3438, 0.5625, 0.875, 0.5625, 0.9062, 0.5625, 0.9062, 0.5625, 0.875, 0.5625, 0.4375, 0.5625, 0.4688, 0.5625, 0.4688, 0.5625, 0.4375, 0.5312, 0.8438, 0.5312, 0.8125, 0.5312, 0.8125, 0.5312, 0.8438, 0.5625, 0.1875, 0.5625, 0.2188, 0.5625, 0.2188, 0.5625, 0.1875, 0.5312, 0.4062, 0.5312, 0.375, 0.5312, 0.375, 0.5312, 0.4062, 0.5312, 0.09375, 0.5312, 0.0625, 0.5312, 0.0625, 0.5312, 0.09375, 0.5312, 0.6562, 0.5312, 0.625, 0.5312, 0.625, 0.5312, 0.6562, 0.5312, 0.1562, 0.5312, 0.125, 0.5312, 0.125, 0.5312, 0.1562, 0.5625, 0.6875, 0.5625, 0.7188, 0.5625, 0.7188, 0.5625, 0.6875, 0.5625, 0.75, 0.5625, 0.7812, 0.5625, 0.7812, 0.5625, 0.75, 0.5625, 0.25, 0.5625, 0.2812, 0.5625, 0.2812, 0.5625, 0.25, 0.5312, 0.5938, 0.5312, 0.5625, 0.5312, 0.5625, 0.5312, 0.5938, 0.5625, 0.4688, 0.5625, 0.5, 0.5625, 0.5, 0.5625, 0.4688, 0.5625, 0.5, 0.5625, 0.5312, 0.5625, 0.5312, 0.5625, 0.5, 0.5312, 0.4375, 0.5312, 0.4062, 0.5312, 0.4062, 0.5312, 0.4375, 0.5625, 0.5312, 0.5625, 0.5625, 0.5625, 0.5625, 0.5625, 0.5312, 0.5312, 0.375, 0.5312, 0.3438, 0.5312, 0.3438, 0.5312, 0.375, 0.5625, 0.5938, 0.5625, 0.625, 0.5625, 0.625, 0.5625, 0.5938, 0.5312, 0.3125, 0.5312, 0.2812, 0.5312, 0.2812, 0.5312, 0.3125, 0.5625, 0.7188, 0.5625, 0.75, 0.5625, 0.75, 0.5625, 0.7188, 0.5312, 0.1875, 0.5417, 0.1875, 0.5417, 0.2188, 0.5312, 0.2188, 0.5521, 0.7812, 0.5521, 0.8125, 0.5521, 0.8125, 0.5521, 0.7812, 0.5312, 0.5, 0.5417, 0.5, 0.5417, 0.5312, 0.5312, 0.5312, 0.5417, 0.9062, 0.5417, 0.875, 0.5417, 0.875, 0.5417, 0.9062, 0.5312, 0.6875, 0.5417, 0.6875, 0.5417, 0.7188, 0.5312, 0.7188, 0.5417, 0.8125, 0.5417, 0.7812, 0.5417, 0.7812, 0.5417, 0.8125, 0.5312, 0.0, 0.5417, 0.0, 0.5417, 0.03125, 0.5312, 0.03125, 0.5521, 0.25, 0.5521, 0.2812, 0.5521, 0.2812, 0.5521, 0.25, 0.5312, 0.4375, 0.5417, 0.4375, 0.5417, 0.4688, 0.5312, 0.4688, 0.5521, 0.8437, 0.5521, 0.875, 0.5521, 0.875, 0.5521, 0.8437, 0.5312, 0.75, 0.5417, 0.75, 0.5417, 0.7812, 0.5312, 0.7812, 0.5417, 0.2812, 0.5417, 0.25, 0.5417, 0.25, 0.5417, 0.2812, 0.5312, 0.9375, 0.5417, 0.9375, 0.5417, 0.9688, 0.5312, 0.9688, 0.5417, 0.875, 0.5417, 0.8438, 0.5417, 0.8438, 0.5417, 0.875, 0.5312, 0.25, 0.5417, 0.25, 0.5417, 0.2812, 0.5312, 0.2812, 0.5521, 0.9375, 0.5521, 0.9688, 0.5521, 0.9688, 0.5521, 0.9375, 0.5312, 0.875, 0.5417, 0.875, 0.5417, 0.9062, 0.5312, 0.9062, 0.5521, 0.9062, 0.5521, 0.9375, 0.5521, 0.9375, 0.5521, 0.9062, 0.5312, 0.3125, 0.5417, 0.3125, 0.5417, 0.3438, 0.5312, 0.3438, 0.5417, 0.9688, 0.5417, 0.9375, 0.5417, 0.9375, 0.5417, 0.9688, 0.5312, 0.8125, 0.5417, 0.8125, 0.5417, 0.8438, 0.5312, 0.8438, 0.5417, 0.9375, 0.5417, 0.9062, 0.5417, 0.9062, 0.5417, 0.9375, 0.5312, 0.375, 0.5417, 0.375, 0.5417, 0.4062, 0.5312, 0.4062, 0.5521, 0.75, 0.5521, 0.7812, 0.5521, 0.7812, 0.5521, 0.75, 0.5312, 0.0625, 0.5417, 0.0625, 0.5417, 0.09375, 0.5312, 0.09375, 0.5521, 0.2812, 0.5521, 0.3125, 0.5521, 0.3125, 0.5521, 0.2812, 0.5312, 0.625, 0.5417, 0.625, 0.5417, 0.6562, 0.5312, 0.6562, 0.5521, 0.4687, 0.5521, 0.5, 0.5521, 0.5, 0.5521, 0.4687, 0.5312, 0.125, 0.5417, 0.125, 0.5417, 0.1562, 0.5312, 0.1562, 0.5417, 0.7812, 0.5417, 0.75, 0.5417, 0.75, 0.5417, 0.7812, 0.5312, 0.5625, 0.5417, 0.5625, 0.5417, 0.5938, 0.5312, 0.5938, 0.5417, 0.3125, 0.5417, 0.2812, 0.5417, 0.2812, 0.5417, 0.3125, 0.5312, 0.4062, 0.5417, 0.4062, 0.5417, 0.4375, 0.5312, 0.4375, 0.5417, 0.5, 0.5417, 0.4688, 0.5417, 0.4688, 0.5417, 0.5, 0.5312, 0.3438, 0.5417, 0.3438, 0.5417, 0.375, 0.5312, 0.375, 0.5521, 0.4375, 0.5521, 0.4687, 0.5521, 0.4687, 0.5521, 0.4375, 0.5312, 0.2812, 0.5417, 0.2812, 0.5417, 0.3125, 0.5312, 0.3125, 0.5521, 0.3438, 0.5521, 0.375, 0.5521, 0.375, 0.5521, 0.3438, 0.5312, 0.9062, 0.5417, 0.9062, 0.5417, 0.9375, 0.5312, 0.9375, 0.5521, 0.7188, 0.5521, 0.75, 0.5521, 0.75, 0.5521, 0.7188, 0.5312, 0.8438, 0.5417, 0.8438, 0.5417, 0.875, 0.5312, 0.875, 0.5417, 0.4688, 0.5417, 0.4375, 0.5417, 0.4375, 0.5417, 0.4688, 0.5312, 0.7812, 0.5417, 0.7812, 0.5417, 0.8125, 0.5312, 0.8125, 0.5417, 0.375, 0.5417, 0.3438, 0.5417, 0.3438, 0.5417, 0.375, 0.5312, 0.6562, 0.5417, 0.6562, 0.5417, 0.6875, 0.5312, 0.6875, 0.5417, 0.75, 0.5417, 0.7188, 0.5417, 0.7188, 0.5417, 0.75, 0.5312, 0.5938, 0.5417, 0.5938, 0.5417, 0.625, 0.5312, 0.625, 0.5521, 0.0, 0.5521, 0.03125, 0.5521, 0.03125, 0.5521, 0.0, 0.5312, 0.5312, 0.5417, 0.5312, 0.5417, 0.5625, 0.5312, 0.5625, 0.5521, 0.4062, 0.5521, 0.4375, 0.5521, 0.4375, 0.5521, 0.4062, 0.5312, 0.1562, 0.5417, 0.1562, 0.5417, 0.1875, 0.5312, 0.1875, 0.5521, 0.2188, 0.5521, 0.25, 0.5521, 0.25, 0.5521, 0.2188, 0.5312, 0.09375, 0.5417, 0.09375, 0.5417, 0.125, 0.5312, 0.125, 0.5417, 0.03125, 0.5417, 0.0, 0.5417, 0.0, 0.5417, 0.03125, 0.5312, 0.03125, 0.5417, 0.03125, 0.5417, 0.0625, 0.5312, 0.0625, 0.5417, 0.4375, 0.5417, 0.4062, 0.5417, 0.4062, 0.5417, 0.4375, 0.5312, 0.9688, 0.5417, 0.9688, 0.5417, 1.0, 0.5312, 1.0, 0.5417, 0.25, 0.5417, 0.2188, 0.5417, 0.2188, 0.5417, 0.25, 0.5312, 0.2188, 0.5417, 0.2188, 0.5417, 0.25, 0.5312, 0.25, 0.5521, 0.6875, 0.5521, 0.7188, 0.5521, 0.7188, 0.5521, 0.6875, 0.5312, 0.7188, 0.5417, 0.7188, 0.5417, 0.75, 0.5312, 0.75, 0.5521, 0.5625, 0.5521, 0.5938, 0.5521, 0.5938, 0.5521, 0.5625, 0.5312, 0.4688, 0.5417, 0.4688, 0.5417, 0.5, 0.5312, 0.5, 0.5521, 0.9688, 0.5521, 1.0, 0.5521, 1.0, 0.5521, 0.9688, 0.5417, 0.1875, 0.5521, 0.1875, 0.5521, 0.2188, 0.5417, 0.2188, 0.5417, 0.5, 0.5521, 0.5, 0.5521, 0.5312, 0.5417, 0.5312, 0.5417, 0.6875, 0.5521, 0.6875, 0.5521, 0.7188, 0.5417, 0.7188, 0.5417, 0.0, 0.5521, 0.0, 0.5521, 0.03125, 0.5417, 0.03125, 0.5417, 0.4375, 0.5521, 0.4375, 0.5521, 0.4687, 0.5417, 0.4688, 0.5417, 0.75, 0.5521, 0.75, 0.5521, 0.7812, 0.5417, 0.7812, 0.5417, 0.9375, 0.5521, 0.9375, 0.5521, 0.9688, 0.5417, 0.9688, 0.5417, 0.25, 0.5521, 0.25, 0.5521, 0.2812, 0.5417, 0.2812, 0.5417, 0.875, 0.5521, 0.875, 0.5521, 0.9062, 0.5417, 0.9062, 0.5417, 0.3125, 0.5521, 0.3125, 0.5521, 0.3438, 0.5417, 0.3438, 0.5417, 0.8125, 0.5521, 0.8125, 0.5521, 0.8437, 0.5417, 0.8438, 0.5417, 0.375, 0.5521, 0.375, 0.5521, 0.4062, 0.5417, 0.4062, 0.5417, 0.0625, 0.5521, 0.0625, 0.5521, 0.09375, 0.5417, 0.09375, 0.5417, 0.625, 0.5521, 0.625, 0.5521, 0.6562, 0.5417, 0.6562, 0.5417, 0.125, 0.5521, 0.125, 0.5521, 0.1562, 0.5417, 0.1562, 0.5417, 0.5625, 0.5521, 0.5625, 0.5521, 0.5938, 0.5417, 0.5938, 0.5417, 0.4062, 0.5521, 0.4062, 0.5521, 0.4375, 0.5417, 0.4375, 0.5417, 0.3438, 0.5521, 0.3438, 0.5521, 0.375, 0.5417, 0.375, 0.5417, 0.2812, 0.5521, 0.2812, 0.5521, 0.3125, 0.5417, 0.3125, 0.5417, 0.9062, 0.5521, 0.9062, 0.5521, 0.9375, 0.5417, 0.9375, 0.5417, 0.8438, 0.5521, 0.8437, 0.5521, 0.875, 0.5417, 0.875, 0.5417, 0.7812, 0.5521, 0.7812, 0.5521, 0.8125, 0.5417, 0.8125, 0.5417, 0.6562, 0.5521, 0.6562, 0.5521, 0.6875, 0.5417, 0.6875, 0.5417, 0.5938, 0.5521, 0.5938, 0.5521, 0.625, 0.5417, 0.625, 0.5417, 0.5312, 0.5521, 0.5312, 0.5521, 0.5625, 0.5417, 0.5625, 0.5417, 0.1562, 0.5521, 0.1562, 0.5521, 0.1875, 0.5417, 0.1875, 0.5417, 0.09375, 0.5521, 0.09375, 0.5521, 0.125, 0.5417, 0.125, 0.5417, 0.03125, 0.5521, 0.03125, 0.5521, 0.0625, 0.5417, 0.0625, 0.5417, 0.9688, 0.5521, 0.9688, 0.5521, 1.0, 0.5417, 1.0, 0.5417, 0.2188, 0.5521, 0.2188, 0.5521, 0.25, 0.5417, 0.25, 0.5417, 0.7188, 0.5521, 0.7188, 0.5521, 0.75, 0.5417, 0.75, 0.5417, 0.4688, 0.5521, 0.4687, 0.5521, 0.5, 0.5417, 0.5, 0.5521, 0.875, 0.5521, 0.9062, 0.5521, 0.9062, 0.5521, 0.875, 0.5417, 0.6875, 0.5417, 0.6562, 0.5417, 0.6562, 0.5417, 0.6875, 0.5417, 0.3438, 0.5417, 0.3125, 0.5417, 0.3125, 0.5417, 0.3438, 0.5521, 0.6562, 0.5521, 0.6875, 0.5521, 0.6875, 0.5521, 0.6562, 0.5521, 0.3125, 0.5521, 0.3438, 0.5521, 0.3438, 0.5521, 0.3125, 0.5417, 0.625, 0.5417, 0.5938, 0.5417, 0.5938, 0.5417, 0.625, 0.5417, 0.8438, 0.5417, 0.8125, 0.5417, 0.8125, 0.5417, 0.8438, 0.5521, 0.5938, 0.5521, 0.625, 0.5521, 0.625, 0.5521, 0.5938, 0.5521, 0.8125, 0.5521, 0.8437, 0.5521, 0.8437, 0.5521, 0.8125, 0.5417, 0.5625, 0.5417, 0.5312, 0.5417, 0.5312, 0.5417, 0.5625, 0.5417, 0.4062, 0.5417, 0.375, 0.5417, 0.375, 0.5417, 0.4062, 0.5521, 0.5312, 0.5521, 0.5625, 0.5521, 0.5625, 0.5521, 0.5312, 0.5521, 0.375, 0.5521, 0.4062, 0.5521, 0.4062, 0.5521, 0.375, 0.5417, 0.1875, 0.5417, 0.1562, 0.5417, 0.1562, 0.5417, 0.1875, 0.5417, 0.09375, 0.5417, 0.0625, 0.5417, 0.0625, 0.5417, 0.09375, 0.5521, 0.1562, 0.5521, 0.1875, 0.5521, 0.1875, 0.5521, 0.1562, 0.5521, 0.0625, 0.5521, 0.09375, 0.5521, 0.09375, 0.5521, 0.0625, 0.5417, 0.125, 0.5417, 0.09375, 0.5417, 0.09375, 0.5417, 0.125, 0.5417, 0.6562, 0.5417, 0.625, 0.5417, 0.625, 0.5417, 0.6562, 0.5417, 0.2188, 0.5417, 0.1875, 0.5417, 0.1875, 0.5417, 0.2188, 0.5521, 0.09375, 0.5521, 0.125, 0.5521, 0.125, 0.5521, 0.09375, 0.5521, 0.625, 0.5521, 0.6562, 0.5521, 0.6562, 0.5521, 0.625, 0.5521, 0.1875, 0.5521, 0.2188, 0.5521, 0.2188, 0.5521, 0.1875, 0.5417, 0.0625, 0.5417, 0.03125, 0.5417, 0.03125, 0.5417, 0.0625, 0.5417, 0.1562, 0.5417, 0.125, 0.5417, 0.125, 0.5417, 0.1562, 0.5417, 0.5312, 0.5417, 0.5, 0.5417, 0.5, 0.5417, 0.5312, 0.5521, 0.03125, 0.5521, 0.0625, 0.5521, 0.0625, 0.5521, 0.03125, 0.5521, 0.125, 0.5521, 0.1562, 0.5521, 0.1562, 0.5521, 0.125, 0.5521, 0.5, 0.5521, 0.5312, 0.5521, 0.5312, 0.5521, 0.5, 0.5417, 1.0, 0.5417, 0.9688, 0.5417, 0.9688, 0.5417, 1.0, 0.5417, 0.5938, 0.5417, 0.5625, 0.5417, 0.5625, 0.5417, 0.5938, 0.5417, 0.7188, 0.5417, 0.6875, 0.5417, 0.6875, 0.5417, 0.7188])
me_cube.materials.append(mat_material)
me_cube.materials.append(mat_material_001)
me_cube.use_remesh_preserve_volume = False
me_cube.use_remesh_preserve_attributes = False
me_cube.use_mirror_vertex_groups = False
me_cube.update()

# ---- objects
ob_cube = bpy.data.objects.new('Cube', me_cube)

# ---- transforms, parenting, visibility, modifiers, constraints
ob_cube.location = (0.0, 0.0, 0.0)
ob_cube.lock_rotations_4d = False
ob_cube.empty_display_type = 'ARROWS'
ob_cube.lineart.crease_threshold = 0.0

# ---- collection membership
col_collection.objects.link(ob_cube)

# ---- scene / render settings (as saved in the file)
scene.frame_start = 1; scene.frame_end = 250; scene.frame_set(1)
scene.render.engine = 'BLENDER_EEVEE_NEXT'
scene.cycles.use_denoising = False
scene.cycles.samples = 128
scene.cycles.sampling_pattern = 'TABULATED_SOBOL'
scene.cycles.use_adaptive_sampling = False
scene.cycles.use_light_tree = False
scene.view_settings.view_transform = 'Filmic'
bpy.context.view_layer.update()

# ---- added for rendering (the .blend has no active camera and no usable light): camera, sun
cam_auto = bpy.data.cameras.new('AutoCamera')
cam_auto.lens = 50.0
cam_auto.sensor_width = 36.0
cam_auto.clip_end = 1000.0
ob_auto_camera = bpy.data.objects.new('AutoCamera', cam_auto)
scene.collection.objects.link(ob_auto_camera)
ob_auto_camera.location = (3.35685, -4.02822, 2.88585)
ob_auto_camera.rotation_euler = (1.09748, -7.21219e-08, 0.694738)
scene.camera = ob_auto_camera
light_auto_sun = bpy.data.lights.new('AutoSun', 'SUN')
light_auto_sun.energy = 3.0
light_auto_sun.angle = 0.0523599
ob_auto_sun = bpy.data.objects.new('AutoSun', light_auto_sun)
scene.collection.objects.link(ob_auto_sun)
ob_auto_sun.rotation_euler = (0.872665, 0.174533, 0.523599)
bpy.context.view_layer.update()
